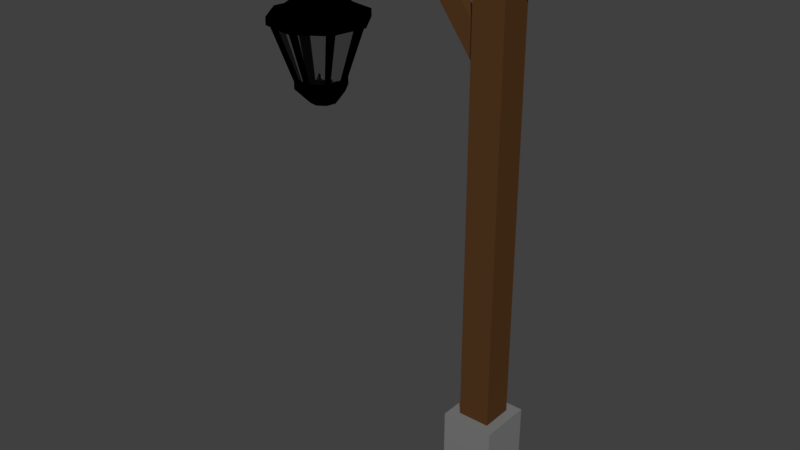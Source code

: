 # Source: Hanging_Street_Lamp.blend  (saved by Blender 2.78.0; exported with 4.5.12 LTS)
import bpy
from mathutils import Matrix  # noqa: F401  (used for matrix-valued properties, if any)

bpy.ops.wm.read_factory_settings(use_empty=True)
scene = bpy.context.scene
scene.name = 'Scene'

# ---- collections
col_collection_1 = bpy.data.collections.new('Collection 1'); scene.collection.children.link(col_collection_1)

# ---- materials (node trees are filled in below, after node groups)
mat_street_lamp_2_wood = bpy.data.materials.new('Street_Lamp_2_Wood')
mat_street_lamp_2_wood.alpha_threshold = 0.0
mat_street_lamp_2_wood.roughness = 0.5
mat_street_lamp_2_rock_base = bpy.data.materials.new('Street_Lamp_2_Rock_Base')
mat_street_lamp_2_rock_base.alpha_threshold = 0.0
mat_street_lamp_2_rock_base.roughness = 0.5
mat_street_lamp_2_metal = bpy.data.materials.new('Street_Lamp_2_Metal')
mat_street_lamp_2_metal.alpha_threshold = 0.0
mat_street_lamp_2_metal.roughness = 0.5
mat_street_lamp_2_glass = bpy.data.materials.new('Street_Lamp_2_Glass')
mat_street_lamp_2_glass.alpha_threshold = 0.0
mat_street_lamp_2_glass.roughness = 0.5
mat_street_lamp_2_rope = bpy.data.materials.new('Street_Lamp_2_rope')
mat_street_lamp_2_rope.alpha_threshold = 0.0
mat_street_lamp_2_rope.roughness = 0.5

# ---- material node trees
mat_street_lamp_2_wood.use_nodes = True; mat_street_lamp_2_wood.node_tree.nodes.clear()
_N = mat_street_lamp_2_wood.node_tree.nodes; _L = mat_street_lamp_2_wood.node_tree.links
n0 = _N.new('ShaderNodeOutputMaterial'); n0.name = 'Material Output'; n0.location = (300, 300)
n1 = _N.new('ShaderNodeBsdfDiffuse'); n1.name = 'Diffuse BSDF'; n1.location = (10, 300)
n1.inputs[0].default_value = (0.08714, 0.03808, 0.01344, 1.0)
_L.new(n1.outputs[0], n0.inputs[0])
n0.is_active_output = True
mat_street_lamp_2_rock_base.use_nodes = True; mat_street_lamp_2_rock_base.node_tree.nodes.clear()
_N = mat_street_lamp_2_rock_base.node_tree.nodes; _L = mat_street_lamp_2_rock_base.node_tree.links
n0 = _N.new('ShaderNodeOutputMaterial'); n0.name = 'Material Output'; n0.location = (300, 300)
n1 = _N.new('ShaderNodeBsdfDiffuse'); n1.name = 'Diffuse BSDF'; n1.location = (10, 300)
n1.inputs[0].default_value = (0.196, 0.196, 0.196, 1.0)
_L.new(n1.outputs[0], n0.inputs[0])
n0.is_active_output = True
mat_street_lamp_2_metal.use_nodes = True; mat_street_lamp_2_metal.node_tree.nodes.clear()
_N = mat_street_lamp_2_metal.node_tree.nodes; _L = mat_street_lamp_2_metal.node_tree.links
n0 = _N.new('ShaderNodeOutputMaterial'); n0.name = 'Material Output'; n0.location = (300, 300)
n1 = _N.new('ShaderNodeBsdfDiffuse'); n1.name = 'Diffuse BSDF'; n1.location = (10, 300)
n1.inputs[0].default_value = (0.0, 0.0, 0.0, 1.0)
_L.new(n1.outputs[0], n0.inputs[0])
n0.is_active_output = True
mat_street_lamp_2_glass.use_nodes = True; mat_street_lamp_2_glass.node_tree.nodes.clear()
_N = mat_street_lamp_2_glass.node_tree.nodes; _L = mat_street_lamp_2_glass.node_tree.links
n0 = _N.new('ShaderNodeOutputMaterial'); n0.name = 'Material Output'; n0.location = (300, 300)
n1 = _N.new('ShaderNodeBsdfGlass'); n1.name = 'Glass BSDF'; n1.location = (10, 300)
n1.distribution = 'BECKMANN'
n1.inputs[0].default_value = (0.8, 0.8, 0.8, 1.0)
n1.inputs[2].default_value = 1.45
_L.new(n1.outputs[0], n0.inputs[0])
n0.is_active_output = True
mat_street_lamp_2_rope.use_nodes = True; mat_street_lamp_2_rope.node_tree.nodes.clear()
_N = mat_street_lamp_2_rope.node_tree.nodes; _L = mat_street_lamp_2_rope.node_tree.links
n0 = _N.new('ShaderNodeOutputMaterial'); n0.name = 'Material Output'; n0.location = (300, 300)
n1 = _N.new('ShaderNodeBsdfDiffuse'); n1.name = 'Diffuse BSDF'; n1.location = (10, 300)
n1.inputs[0].default_value = (0.2592, 0.2598, 0.03642, 1.0)
_L.new(n1.outputs[0], n0.inputs[0])
n0.is_active_output = True

# ---- world
world_world = bpy.data.worlds.new('World'); scene.world = world_world
world_world.use_nodes = True; world_world.node_tree.nodes.clear()
_N = world_world.node_tree.nodes; _L = world_world.node_tree.links
n0 = _N.new('ShaderNodeOutputWorld'); n0.name = 'World Output'; n0.location = (300, 300)
n1 = _N.new('ShaderNodeBackground'); n1.name = 'Background'; n1.location = (10, 300)
n1.inputs[0].default_value = (0.05088, 0.05088, 0.05088, 1.0)
_L.new(n1.outputs[0], n0.inputs[0])
n0.is_active_output = True
world_world.color = (0.05088, 0.05088, 0.05088)
world_world.use_sun_shadow = False
world_world.sun_shadow_jitter_overblur = 0.0
world_world.cycles.sampling_method = 'MANUAL'

# ---- meshes
me_cube = bpy.data.meshes.new('Cube')
me_cube.from_pydata([(-0.4643, 3.037, -0.0304), (-0.4643, 3.037, 0.0304), (-0.3737, 3.104, -0.0304), (-0.3737, 3.104, 0.0304), (-0.04074, 2.466, -0.0304), (-0.04074, 2.466, 0.0304), (0.04986, 2.533, -0.0304), (0.04986, 2.533, 0.0304), (-1.028, 2.23, -0.1093), (-1.036, 2.271, -0.09671), (-0.9657, 2.23, -0.01602), (-0.9805, 2.271, -0.01308), (-0.9876, 2.23, 0.09395), (-1.0, 2.271, 0.08557), (-1.081, 2.23, 0.1562), (-1.084, 2.271, 0.1415), (-1.191, 2.23, 0.1344), (-1.182, 2.271, 0.1218), (-1.253, 2.23, 0.04114), (-1.238, 2.271, 0.0382), (-1.231, 2.23, -0.06883), (-1.219, 2.271, -0.06045), (-1.138, 2.23, -0.1311), (-1.135, 2.271, -0.1163), (-1.028, 2.271, -0.1093), (-1.138, 2.271, -0.1311), (-0.9657, 2.271, -0.01602), (-0.9876, 2.271, 0.09395), (-1.081, 2.271, 0.1562), (-1.191, 2.271, 0.1344), (-1.253, 2.271, 0.04114), (-1.231, 2.271, -0.06883), (-0.9728, 2.589, -0.1919), (-1.157, 2.589, -0.2287), (-0.8682, 2.589, -0.03542), (-0.9049, 2.589, 0.1492), (-1.061, 2.589, 0.2538), (-1.246, 2.589, 0.2171), (-1.351, 2.589, 0.06054), (-1.314, 2.589, -0.1241), (-0.9728, 2.627, -0.1919), (-1.157, 2.627, -0.2287), (-0.8682, 2.627, -0.03542), (-0.9049, 2.627, 0.1492), (-1.061, 2.627, 0.2538), (-1.246, 2.627, 0.2171), (-1.351, 2.627, 0.06054), (-1.314, 2.627, -0.1241), (-1.072, 2.754, -0.04282), (-1.122, 2.754, -0.05276), (-1.044, 2.754, -0.0004329), (-1.054, 2.754, 0.04956), (-1.096, 2.754, 0.07788), (-1.146, 2.754, 0.06794), (-1.175, 2.754, 0.02555), (-1.165, 2.754, -0.02444), (-0.9548, 2.587, -0.2189), (-1.164, 2.587, -0.2605), (-0.8364, 2.587, -0.04175), (-0.878, 2.587, 0.1672), (-1.055, 2.587, 0.2856), (-1.264, 2.587, 0.244), (-1.382, 2.587, 0.06687), (-1.341, 2.587, -0.1421), (-0.9548, 2.63, -0.2189), (-1.164, 2.63, -0.2605), (-0.8364, 2.63, -0.04175), (-0.878, 2.63, 0.1672), (-1.055, 2.63, 0.2856), (-1.264, 2.63, 0.244), (-1.382, 2.63, 0.06687), (-1.341, 2.63, -0.1421), (-1.199, 2.23, 0.1218), (-1.199, 2.271, 0.1218), (-1.19, 2.271, 0.1106), (-1.26, 2.589, 0.196), (-1.26, 2.627, 0.196), (-1.15, 2.754, 0.06222), (-1.28, 2.587, 0.2201), (-1.28, 2.63, 0.2201), (-1.179, 2.23, 0.1367), (-1.179, 2.271, 0.1367), (-1.172, 2.271, 0.1239), (-1.227, 2.589, 0.221), (-1.227, 2.627, 0.221), (-1.141, 2.754, 0.06899), (-1.242, 2.587, 0.2484), (-1.242, 2.63, 0.2484), (-1.096, 2.271, 0.1532), (-1.097, 2.271, 0.1387), (-1.087, 2.589, 0.2487), (-1.087, 2.627, 0.2487), (-1.103, 2.754, 0.07651), (-1.084, 2.587, 0.2799), (-1.084, 2.63, 0.2799), (-1.096, 2.23, 0.1532), (-1.07, 2.23, 0.149), (-1.07, 2.271, 0.149), (-1.074, 2.271, 0.135), (-1.043, 2.589, 0.2417), (-1.043, 2.627, 0.2417), (-1.092, 2.754, 0.0746), (-1.035, 2.587, 0.2719), (-1.035, 2.63, 0.2719), (-0.9986, 2.271, 0.1013), (-1.01, 2.271, 0.09213), (-0.9233, 2.589, 0.1615), (-0.9233, 2.627, 0.1615), (-1.059, 2.754, 0.05289), (-0.8988, 2.587, 0.1811), (-0.8988, 2.63, 0.1811), (-0.9986, 2.23, 0.1013), (-0.9844, 2.23, 0.078), (-0.9844, 2.271, 0.078), (-0.9973, 2.271, 0.07126), (-0.8996, 2.589, 0.1224), (-0.8996, 2.627, 0.1224), (-1.053, 2.754, 0.04231), (-0.8719, 2.587, 0.1369), (-0.8719, 2.63, 0.1369), (-0.9687, 2.271, -0.001192), (-0.9832, 2.271, 0.0002243), (-0.8731, 2.589, -0.01053), (-0.8731, 2.627, -0.01053), (-1.045, 2.754, 0.006309), (-0.842, 2.587, -0.01357), (-0.842, 2.63, -0.01357), (-0.9687, 2.23, -0.001192), (-0.9747, 2.23, -0.02948), (-0.9747, 2.271, -0.02948), (-0.9886, 2.271, -0.02515), (-0.8833, 2.589, -0.05803), (-0.8833, 2.627, -0.05803), (-1.048, 2.754, -0.006553), (-0.8535, 2.587, -0.06734), (-0.8535, 2.63, -0.06734), (-1.017, 2.271, -0.09335), (-1.027, 2.271, -0.08244), (-0.9549, 2.589, -0.1652), (-0.9549, 2.627, -0.1652), (-1.068, 2.754, -0.03559), (-0.9346, 2.587, -0.1887), (-0.9346, 2.63, -0.1887), (-1.017, 2.23, -0.09335), (-1.044, 2.23, -0.1125), (-1.044, 2.271, -0.1125), (-1.051, 2.271, -0.09964), (-1.0, 2.589, -0.1974), (-1.0, 2.627, -0.1974), (-1.08, 2.754, -0.0443), (-0.986, 2.587, -0.2251), (-0.986, 2.63, -0.2251), (-1.121, 2.271, -0.1277), (-1.12, 2.271, -0.1133), (-1.129, 2.589, -0.2229), (-1.129, 2.627, -0.2229), (-1.115, 2.754, -0.05121), (-1.131, 2.587, -0.254), (-1.131, 2.63, -0.254), (-1.121, 2.23, -0.1277), (-1.153, 2.23, -0.1209), (-1.153, 2.271, -0.1209), (-1.149, 2.271, -0.1072), (-1.183, 2.589, -0.2115), (-1.183, 2.627, -0.2115), (-1.129, 2.754, -0.04811), (-1.193, 2.587, -0.241), (-1.193, 2.63, -0.241), (-1.218, 2.271, -0.07773), (-1.207, 2.271, -0.06843), (-1.292, 2.589, -0.139), (-1.292, 2.627, -0.139), (-1.159, 2.754, -0.02849), (-1.316, 2.587, -0.159), (-1.316, 2.63, -0.159), (-1.218, 2.23, -0.07773), (-1.234, 2.23, -0.05547), (-1.234, 2.271, -0.05547), (-1.221, 2.271, -0.04847), (-1.318, 2.589, -0.1017), (-1.318, 2.627, -0.1017), (-1.166, 2.754, -0.01837), (-1.346, 2.587, -0.1167), (-1.346, 2.63, -0.1167), (-1.25, 2.271, 0.02366), (-1.235, 2.271, 0.02251), (-1.345, 2.589, 0.03119), (-1.345, 2.627, 0.03119), (-1.173, 2.754, 0.0176), (-1.376, 2.587, 0.03364), (-1.376, 2.63, 0.03364), (-1.25, 2.23, 0.02366), (-1.245, 2.23, 0.05388), (-1.245, 2.271, 0.05388), (-1.231, 2.271, 0.04962), (-1.336, 2.589, 0.08193), (-1.336, 2.627, 0.08193), (-1.171, 2.754, 0.03134), (-1.366, 2.587, 0.09108), (-1.366, 2.63, 0.09108), (-1.12, 2.258, -0.123), (-1.137, 2.258, -0.1263), (-1.02, 2.258, -0.08978), (-1.031, 2.258, -0.1052), (-0.9734, 2.258, -0.0007223), (-0.9706, 2.258, -0.01505), (-1.002, 2.258, 0.09829), (-0.9917, 2.258, 0.09123), (-1.096, 2.258, 0.1485), (-1.082, 2.258, 0.1514), (-1.196, 2.258, 0.1181), (-1.188, 2.258, 0.1303), (-1.245, 2.258, 0.02329), (-1.248, 2.258, 0.04019), (-1.214, 2.258, -0.07469), (-1.227, 2.258, -0.06609), (-1.13, 2.602, -0.2412), (-1.161, 2.602, -0.2473), (-0.943, 2.602, -0.179), (-0.9622, 2.602, -0.2078), (-0.8549, 2.602, -0.01231), (-0.8495, 2.602, -0.03913), (-0.9089, 2.602, 0.173), (-0.8891, 2.602, 0.1598), (-1.085, 2.602, 0.267), (-1.058, 2.602, 0.2725), (-1.272, 2.602, 0.2101), (-1.257, 2.602, 0.2329), (-1.363, 2.602, 0.03264), (-1.369, 2.602, 0.06426), (-1.306, 2.602, -0.1507), (-1.33, 2.602, -0.1346), (-1.177, 2.258, 0.1325), (-1.236, 2.602, 0.2371), (-1.071, 2.258, 0.1445), (-1.038, 2.602, 0.2594), (-0.9886, 2.258, 0.0758), (-0.8834, 2.602, 0.1309), (-0.9793, 2.258, -0.02806), (-0.8658, 2.602, -0.06348), (-1.047, 2.258, -0.1083), (-0.992, 2.602, -0.2137), (-1.152, 2.258, -0.1164), (-1.189, 2.602, -0.2288), (-1.23, 2.258, -0.05318), (-1.335, 2.602, -0.1105), (-1.24, 2.258, 0.0525), (-1.354, 2.602, 0.0873), (-1.111, 2.754, -0.008096), (-1.114, 2.754, -0.008598), (-1.096, 2.754, -0.003041), (-1.097, 2.754, -0.00538), (-1.089, 2.754, 0.01051), (-1.088, 2.754, 0.008333), (-1.093, 2.754, 0.02559), (-1.092, 2.754, 0.02451), (-1.107, 2.754, 0.03323), (-1.105, 2.754, 0.03367), (-1.123, 2.754, 0.02861), (-1.121, 2.754, 0.03046), (-1.13, 2.754, 0.01417), (-1.131, 2.754, 0.01674), (-1.125, 2.754, -0.0007438), (-1.127, 2.754, 0.0005652), (-1.129, 2.754, 0.01862), (-1.12, 2.754, 0.0308), (-1.104, 2.754, 0.03261), (-1.091, 2.754, 0.02216), (-1.09, 2.754, 0.006353), (-1.1, 2.754, -0.005862), (-1.116, 2.754, -0.007093), (-1.128, 2.754, 0.00253), (-1.111, 2.799, -0.008096), (-1.114, 2.799, -0.008598), (-1.096, 2.799, -0.003041), (-1.097, 2.799, -0.00538), (-1.089, 2.799, 0.01051), (-1.088, 2.799, 0.008333), (-1.093, 2.799, 0.02559), (-1.092, 2.799, 0.02451), (-1.107, 2.799, 0.03323), (-1.105, 2.799, 0.03367), (-1.123, 2.799, 0.02861), (-1.121, 2.799, 0.03046), (-1.13, 2.799, 0.01417), (-1.131, 2.799, 0.01674), (-1.125, 2.799, -0.0007438), (-1.127, 2.799, 0.0005652), (-1.129, 2.799, 0.01862), (-1.12, 2.799, 0.0308), (-1.104, 2.799, 0.03261), (-1.091, 2.799, 0.02216), (-1.09, 2.799, 0.006353), (-1.1, 2.799, -0.005862), (-1.116, 2.799, -0.007093), (-1.128, 2.799, 0.00253), (-1.11, 2.799, -0.0001251), (-1.112, 2.799, -0.0004329), (-1.101, 2.799, 0.002976), (-1.102, 2.799, 0.001541), (-1.097, 2.799, 0.01129), (-1.096, 2.799, 0.009954), (-1.099, 2.799, 0.02054), (-1.098, 2.799, 0.01988), (-1.108, 2.799, 0.02523), (-1.107, 2.799, 0.0255), (-1.118, 2.799, 0.02239), (-1.117, 2.799, 0.02353), (-1.122, 2.799, 0.01353), (-1.122, 2.799, 0.01511), (-1.119, 2.799, 0.004386), (-1.12, 2.799, 0.005189), (-1.122, 2.799, 0.01626), (-1.116, 2.799, 0.02373), (-1.106, 2.799, 0.02485), (-1.098, 2.799, 0.01844), (-1.097, 2.799, 0.008739), (-1.104, 2.799, 0.001246), (-1.113, 2.799, 0.00049), (-1.121, 2.799, 0.006394), (-1.092, 2.23, -0.0219), (-1.087, 2.23, -0.021), (-1.072, 2.23, 0.0009402), (-1.07, 2.23, 0.004644), (-1.075, 2.23, 0.03051), (-1.076, 2.23, 0.0349), (-1.099, 2.23, 0.05005), (-1.102, 2.23, 0.05203), (-1.129, 2.23, 0.04665), (-1.132, 2.23, 0.04602), (-1.147, 2.23, 0.02387), (-1.149, 2.23, 0.02037), (-1.144, 2.23, -0.006209), (-1.143, 2.23, -0.009884), (-1.122, 2.23, -0.02421), (-1.117, 2.23, -0.02702), (-1.134, 2.23, 0.04256), (-1.106, 2.23, 0.0512), (-1.079, 2.23, 0.03691), (-1.071, 2.23, 0.008723), (-1.084, 2.23, -0.01663), (-1.113, 2.23, -0.02608), (-1.139, 2.23, -0.01233), (-1.148, 2.23, 0.01556), (-1.097, 2.299, -0.01151), (-1.094, 2.299, -0.01088), (-1.084, 2.299, 0.00443), (-1.082, 2.299, 0.007014), (-1.086, 2.299, 0.02506), (-1.086, 2.299, 0.02812), (-1.102, 2.299, 0.0387), (-1.104, 2.299, 0.04008), (-1.123, 2.299, 0.03633), (-1.125, 2.299, 0.03588), (-1.135, 2.299, 0.02043), (-1.137, 2.299, 0.01799), (-1.133, 2.299, -0.0005584), (-1.133, 2.299, -0.003123), (-1.118, 2.299, -0.01312), (-1.115, 2.299, -0.01508), (-1.127, 2.299, 0.03347), (-1.107, 2.299, 0.0395), (-1.088, 2.299, 0.02953), (-1.082, 2.299, 0.009861), (-1.092, 2.299, -0.007829), (-1.112, 2.299, -0.01443), (-1.13, 2.299, -0.004831), (-1.136, 2.299, 0.01463), (-1.102, 2.299, -0.001977), (-1.1, 2.299, -0.001599), (-1.094, 2.299, 0.00763), (-1.093, 2.299, 0.009188), (-1.095, 2.299, 0.02007), (-1.095, 2.299, 0.02191), (-1.105, 2.299, 0.02828), (-1.106, 2.299, 0.02912), (-1.118, 2.299, 0.02686), (-1.119, 2.299, 0.02659), (-1.125, 2.299, 0.01727), (-1.126, 2.299, 0.0158), (-1.124, 2.299, 0.004623), (-1.124, 2.299, 0.003077), (-1.115, 2.299, -0.002946), (-1.113, 2.299, -0.004129), (-1.12, 2.299, 0.02513), (-1.108, 2.299, 0.02877), (-1.097, 2.299, 0.02276), (-1.093, 2.299, 0.0109), (-1.099, 2.299, 0.0002413), (-1.111, 2.299, -0.003735), (-1.122, 2.299, 0.002048), (-1.126, 2.299, 0.01378), (-1.107, 2.338, 0.008387), (-1.107, 2.338, 0.008495), (-1.105, 2.338, 0.01111), (-1.105, 2.338, 0.01155), (-1.105, 2.338, 0.01463), (-1.106, 2.338, 0.01516), (-1.108, 2.338, 0.01696), (-1.109, 2.338, 0.0172), (-1.112, 2.338, 0.01656), (-1.112, 2.338, 0.01648), (-1.114, 2.338, 0.01384), (-1.114, 2.338, 0.01343), (-1.114, 2.338, 0.01026), (-1.114, 2.338, 0.00982), (-1.111, 2.338, 0.008113), (-1.11, 2.338, 0.007777), (-1.112, 2.338, 0.01607), (-1.109, 2.338, 0.0171), (-1.106, 2.338, 0.0154), (-1.105, 2.338, 0.01204), (-1.107, 2.338, 0.009016), (-1.11, 2.338, 0.007889), (-1.113, 2.338, 0.009528), (-1.114, 2.338, 0.01285), (-1.064, 2.15, -0.05026), (-1.056, 2.15, -0.04862), (-1.029, 2.15, -0.00858), (-1.024, 2.15, -0.001822), (-1.034, 2.15, 0.04537), (-1.035, 2.15, 0.05338), (-1.077, 2.15, 0.08102), (-1.082, 2.15, 0.08464), (-1.132, 2.15, 0.07482), (-1.137, 2.15, 0.07366), (-1.164, 2.15, 0.03326), (-1.169, 2.15, 0.02687), (-1.159, 2.15, -0.02162), (-1.158, 2.15, -0.02833), (-1.119, 2.15, -0.05446), (-1.111, 2.15, -0.0596), (-1.142, 2.15, 0.06735), (-1.09, 2.15, 0.08312), (-1.041, 2.15, 0.05705), (-1.026, 2.15, 0.005621), (-1.05, 2.15, -0.04063), (-1.102, 2.15, -0.05788), (-1.151, 2.15, -0.0328), (-1.167, 2.15, 0.01809), (-1.088, 2.15, -0.004774), (-1.085, 2.15, -0.004323), (-1.078, 2.15, 0.006691), (-1.077, 2.15, 0.00855), (-1.079, 2.15, 0.02153), (-1.08, 2.15, 0.02373), (-1.091, 2.15, 0.03134), (-1.093, 2.15, 0.03234), (-1.106, 2.15, 0.02963), (-1.108, 2.15, 0.02931), (-1.115, 2.15, 0.0182), (-1.116, 2.15, 0.01644), (-1.114, 2.15, 0.003103), (-1.113, 2.15, 0.001258), (-1.103, 2.15, -0.005931), (-1.101, 2.15, -0.007343), (-1.109, 2.15, 0.02758), (-1.095, 2.15, 0.03192), (-1.081, 2.15, 0.02474), (-1.077, 2.15, 0.0106), (-1.084, 2.15, -0.002127), (-1.098, 2.15, -0.006872), (-1.112, 2.15, 2.945e-05), (-1.116, 2.15, 0.01403), (-1.166, 3.029, -0.05641), (-1.166, 3.029, 0.05641), (-1.166, 3.142, -0.05641), (-1.166, 3.142, 0.05641), (0.2414, 3.029, -0.05641), (0.2414, 3.029, 0.05641), (0.2414, 3.142, -0.05641), (0.2414, 3.142, 0.05641), (-0.2197, -9.605e-09, -0.2197), (-0.2197, 9.605e-09, 0.2197), (-0.08891, 0.6427, -0.08891), (-0.08891, 0.6427, 0.08891), (0.2197, -9.605e-09, -0.2197), (0.2197, 9.605e-09, 0.2197), (0.08891, 0.6427, -0.08891), (0.08891, 0.6427, 0.08891), (-0.1465, 0.482, -0.1465), (-0.1457, 0.3214, -0.1457), (-0.1646, 0.1607, -0.1646), (-0.1646, 0.1607, 0.1646), (-0.1457, 0.3214, 0.1457), (-0.1465, 0.482, 0.1465), (0.1646, 0.1607, -0.1646), (0.1457, 0.3214, -0.1457), (0.1465, 0.482, -0.1465), (0.1465, 0.482, 0.1465), (0.1457, 0.3214, 0.1457), (0.1646, 0.1607, 0.1646), (-0.1465, 0.6427, 0.1465), (-0.1465, 0.6427, -0.1465), (0.1465, 0.6427, -0.1465), (0.1465, 0.6427, 0.1465), (-0.08891, 3.17, 0.08891), (-0.08891, 3.17, -0.08891), (0.08891, 3.17, -0.08891), (0.08891, 3.17, 0.08891), (-1.11, 3.04, -0.0001251), (-1.112, 3.04, -0.0004329), (-1.101, 3.04, 0.002976), (-1.102, 3.04, 0.001541), (-1.097, 3.04, 0.01129), (-1.096, 3.04, 0.009954), (-1.099, 3.04, 0.02054), (-1.098, 3.04, 0.01988), (-1.108, 3.04, 0.02523), (-1.107, 3.04, 0.0255), (-1.118, 3.04, 0.02239), (-1.117, 3.04, 0.02353), (-1.122, 3.04, 0.01353), (-1.122, 3.04, 0.01511), (-1.119, 3.04, 0.004386), (-1.12, 3.04, 0.005189), (-1.122, 3.04, 0.01626), (-1.116, 3.04, 0.02373), (-1.106, 3.04, 0.02485), (-1.098, 3.04, 0.01844), (-1.097, 3.04, 0.008739), (-1.104, 3.04, 0.001246), (-1.113, 3.04, 0.00049), (-1.121, 3.04, 0.006394)], [], [(0, 1, 3, 2), (2, 3, 7, 6), (6, 7, 5, 4), (4, 5, 1, 0), (2, 6, 4, 0), (7, 3, 1, 5), (113, 27, 12, 112), (97, 28, 14, 96), (81, 29, 16, 80), (193, 30, 18, 192), (177, 31, 20, 176), (161, 25, 22, 160), (145, 24, 8, 144), (179, 39, 231, 245), (129, 26, 10, 128), (146, 9, 24, 145), (130, 11, 26, 129), (114, 13, 27, 113), (98, 15, 28, 97), (82, 17, 29, 81), (194, 19, 30, 193), (178, 21, 31, 177), (162, 23, 25, 161), (132, 42, 66, 135), (122, 121, 204, 220), (13, 114, 236, 207), (186, 185, 212, 228), (21, 178, 244, 215), (130, 131, 239, 238), (99, 36, 225, 235), (114, 115, 237, 236), (107, 43, 51, 108), (122, 34, 58, 125), (148, 40, 64, 151), (138, 32, 56, 141), (164, 41, 65, 167), (154, 33, 57, 157), (180, 47, 71, 183), (170, 39, 63, 173), (172, 55, 263, 262), (139, 40, 48, 140), (187, 46, 54, 188), (91, 44, 52, 92), (123, 42, 50, 124), (155, 41, 49, 156), (171, 47, 55, 172), (76, 45, 53, 77), (189, 62, 70, 190), (93, 60, 68, 94), (125, 58, 66, 126), (157, 57, 65, 158), (173, 63, 71, 174), (78, 61, 69, 79), (109, 59, 67, 110), (141, 56, 64, 142), (106, 35, 59, 109), (116, 43, 67, 119), (90, 36, 60, 93), (100, 44, 68, 103), (75, 37, 61, 78), (84, 45, 69, 87), (186, 38, 62, 189), (196, 46, 70, 199), (45, 76, 79, 69), (195, 75, 78, 198), (198, 78, 79, 199), (196, 76, 77, 197), (194, 74, 75, 195), (17, 74, 73, 29), (29, 73, 72, 16), (91, 84, 87, 94), (37, 83, 86, 61), (61, 86, 87, 69), (45, 84, 85, 53), (39, 170, 230, 231), (89, 82, 81, 88), (88, 81, 80, 95), (28, 88, 95, 14), (15, 89, 88, 28), (44, 91, 94, 68), (83, 90, 93, 86), (86, 93, 94, 87), (84, 91, 92, 85), (82, 89, 90, 83), (107, 100, 103, 110), (36, 99, 102, 60), (60, 102, 103, 68), (44, 100, 101, 52), (163, 33, 217, 243), (105, 98, 97, 104), (104, 97, 96, 111), (27, 104, 111, 12), (13, 105, 104, 27), (43, 107, 110, 67), (99, 106, 109, 102), (102, 109, 110, 103), (100, 107, 108, 101), (98, 105, 106, 99), (123, 116, 119, 126), (59, 118, 119, 67), (43, 116, 117, 51), (35, 115, 118, 59), (121, 114, 113, 120), (106, 105, 206, 222), (120, 113, 112, 127), (26, 120, 127, 10), (11, 121, 120, 26), (42, 123, 126, 66), (118, 125, 126, 119), (116, 123, 124, 117), (115, 122, 125, 118), (114, 121, 122, 115), (58, 134, 135, 66), (42, 132, 133, 50), (34, 131, 134, 58), (15, 98, 234, 209), (139, 132, 135, 142), (137, 130, 129, 136), (136, 129, 128, 143), (24, 136, 143, 8), (9, 137, 136, 24), (40, 139, 142, 64), (134, 141, 142, 135), (132, 139, 140, 133), (131, 138, 141, 134), (130, 137, 138, 131), (56, 150, 151, 64), (40, 148, 149, 48), (32, 147, 150, 56), (155, 148, 151, 158), (38, 186, 228, 229), (153, 146, 145, 152), (152, 145, 144, 159), (25, 152, 159, 22), (23, 153, 152, 25), (41, 155, 158, 65), (150, 157, 158, 151), (148, 155, 156, 149), (147, 154, 157, 150), (146, 153, 154, 147), (57, 166, 167, 65), (41, 164, 165, 49), (33, 163, 166, 57), (171, 164, 167, 174), (170, 169, 214, 230), (169, 162, 161, 168), (168, 161, 160, 175), (31, 168, 175, 20), (21, 169, 168, 31), (47, 171, 174, 71), (166, 173, 174, 167), (164, 171, 172, 165), (163, 170, 173, 166), (162, 169, 170, 163), (39, 179, 182, 63), (63, 182, 183, 71), (47, 180, 181, 55), (187, 180, 183, 190), (23, 162, 242, 201), (185, 178, 177, 184), (184, 177, 176, 191), (30, 184, 191, 18), (19, 185, 184, 30), (46, 187, 190, 70), (179, 186, 189, 182), (182, 189, 190, 183), (180, 187, 188, 181), (178, 185, 186, 179), (178, 179, 245, 244), (46, 196, 197, 54), (62, 198, 199, 70), (38, 195, 198, 62), (76, 196, 199, 79), (74, 194, 193, 73), (73, 193, 192, 72), (204, 205, 221, 220), (200, 201, 217, 216), (214, 215, 231, 230), (210, 211, 227, 226), (206, 207, 223, 222), (202, 203, 219, 218), (212, 213, 229, 228), (208, 209, 225, 224), (211, 232, 233, 227), (209, 234, 235, 225), (207, 236, 237, 223), (205, 238, 239, 221), (203, 240, 241, 219), (201, 242, 243, 217), (215, 244, 245, 231), (213, 246, 247, 229), (115, 35, 223, 237), (153, 23, 201, 200), (75, 74, 210, 226), (137, 9, 203, 202), (19, 194, 246, 213), (146, 147, 241, 240), (11, 130, 238, 205), (121, 11, 205, 204), (138, 137, 202, 218), (195, 38, 229, 247), (82, 83, 233, 232), (33, 154, 216, 217), (131, 34, 221, 239), (105, 13, 207, 206), (32, 138, 218, 219), (89, 15, 209, 208), (34, 122, 220, 221), (162, 163, 243, 242), (74, 17, 211, 210), (9, 146, 240, 203), (154, 153, 200, 216), (98, 99, 235, 234), (35, 106, 222, 223), (17, 82, 232, 211), (90, 89, 208, 224), (185, 19, 213, 212), (147, 32, 219, 241), (36, 90, 224, 225), (83, 37, 227, 233), (169, 21, 215, 214), (194, 195, 247, 246), (37, 75, 226, 227), (262, 263, 287, 286), (156, 49, 249, 248), (85, 92, 256, 265), (140, 48, 251, 250), (101, 108, 254, 266), (197, 77, 258, 264), (117, 124, 252, 267), (53, 85, 265, 259), (133, 140, 250, 268), (52, 101, 266, 257), (124, 50, 253, 252), (149, 156, 248, 269), (51, 117, 267, 255), (165, 172, 262, 270), (50, 133, 268, 253), (181, 188, 260, 271), (48, 149, 269, 251), (108, 51, 255, 254), (49, 165, 270, 249), (55, 181, 271, 263), (92, 52, 257, 256), (54, 197, 264, 261), (77, 53, 259, 258), (188, 54, 261, 260), (281, 290, 314, 305), (271, 260, 284, 295), (248, 249, 273, 272), (253, 268, 292, 277), (264, 258, 282, 288), (261, 264, 288, 285), (250, 251, 275, 274), (268, 250, 274, 292), (259, 265, 289, 283), (252, 253, 277, 276), (251, 269, 293, 275), (265, 256, 280, 289), (254, 255, 279, 278), (269, 248, 272, 293), (257, 266, 290, 281), (256, 257, 281, 280), (249, 270, 294, 273), (266, 254, 278, 290), (258, 259, 283, 282), (270, 262, 286, 294), (255, 267, 291, 279), (260, 261, 285, 284), (263, 271, 295, 287), (267, 252, 276, 291), (280, 281, 305, 304), (273, 294, 318, 297), (290, 278, 302, 314), (282, 283, 307, 306), (294, 286, 310, 318), (279, 291, 315, 303), (284, 285, 309, 308), (287, 295, 319, 311), (291, 276, 300, 315), (286, 287, 311, 310), (295, 284, 308, 319), (272, 273, 297, 296), (277, 292, 316, 301), (288, 282, 306, 312), (285, 288, 312, 309), (274, 275, 299, 298), (292, 274, 298, 316), (283, 289, 313, 307), (276, 277, 301, 300), (275, 293, 317, 299), (289, 280, 304, 313), (278, 279, 303, 302), (293, 272, 296, 317), (320, 344, 345, 321), (111, 96, 422, 434), (12, 111, 434, 421), (95, 80, 424, 433), (14, 95, 433, 423), (16, 72, 432, 425), (96, 14, 423, 422), (192, 18, 427, 426), (144, 8, 417, 416), (160, 22, 431, 430), (112, 12, 421, 420), (80, 16, 425, 424), (72, 192, 426, 432), (191, 176, 428, 439), (18, 191, 439, 427), (175, 160, 430, 438), (20, 175, 438, 429), (159, 144, 416, 437), (176, 20, 429, 428), (22, 159, 437, 431), (128, 10, 419, 418), (143, 128, 418, 436), (8, 143, 436, 417), (127, 112, 420, 435), (348, 372, 373, 349), (340, 364, 346, 322), (329, 353, 360, 336), (336, 360, 354, 330), (322, 346, 347, 323), (321, 345, 364, 340), (337, 361, 352, 328), (324, 348, 349, 325), (341, 365, 344, 320), (327, 351, 361, 337), (326, 350, 351, 327), (335, 359, 365, 341), (338, 362, 350, 326), (328, 352, 353, 329), (342, 366, 358, 334), (325, 349, 362, 338), (330, 354, 355, 331), (333, 357, 366, 342), (339, 363, 348, 324), (332, 356, 357, 333), (343, 367, 356, 332), (323, 347, 363, 339), (334, 358, 359, 335), (331, 355, 367, 343), (380, 404, 405, 381), (365, 389, 368, 344), (351, 375, 385, 361), (350, 374, 375, 351), (359, 383, 389, 365), (362, 386, 374, 350), (352, 376, 377, 353), (366, 390, 382, 358), (349, 373, 386, 362), (354, 378, 379, 355), (357, 381, 390, 366), (363, 387, 372, 348), (356, 380, 381, 357), (367, 391, 380, 356), (347, 371, 387, 363), (358, 382, 383, 359), (355, 379, 391, 367), (344, 368, 369, 345), (364, 388, 370, 346), (353, 377, 384, 360), (360, 384, 378, 354), (346, 370, 371, 347), (345, 369, 388, 364), (361, 385, 376, 352), (407, 406, 414, 405, 404, 415, 403, 402, 408, 401, 400, 409, 399, 398, 410, 397, 396, 411, 395, 394, 412, 393, 392, 413), (391, 415, 404, 380), (371, 395, 411, 387), (382, 406, 407, 383), (379, 403, 415, 391), (368, 392, 393, 369), (388, 412, 394, 370), (377, 401, 408, 384), (384, 408, 402, 378), (370, 394, 395, 371), (369, 393, 412, 388), (385, 409, 400, 376), (372, 396, 397, 373), (389, 413, 392, 368), (375, 399, 409, 385), (374, 398, 399, 375), (383, 407, 413, 389), (386, 410, 398, 374), (376, 400, 401, 377), (390, 414, 406, 382), (373, 397, 410, 386), (378, 402, 403, 379), (381, 405, 414, 390), (387, 411, 396, 372), (10, 127, 435, 419), (439, 428, 452, 463), (432, 426, 450, 456), (424, 425, 449, 448), (420, 421, 445, 444), (430, 431, 455, 454), (416, 417, 441, 440), (426, 427, 451, 450), (422, 423, 447, 446), (425, 432, 456, 449), (423, 433, 457, 447), (433, 424, 448, 457), (421, 434, 458, 445), (434, 422, 446, 458), (419, 435, 459, 443), (435, 420, 444, 459), (417, 436, 460, 441), (436, 418, 442, 460), (418, 419, 443, 442), (431, 437, 461, 455), (428, 429, 453, 452), (437, 416, 440, 461), (429, 438, 462, 453), (438, 430, 454, 462), (427, 439, 463, 451), (440, 441, 460, 442, 443, 459, 444, 445, 458, 446, 447, 457, 448, 449, 456, 450, 451, 463, 452, 453, 462, 454, 455, 461), (464, 465, 467, 466), (466, 467, 471, 470), (470, 471, 469, 468), (468, 469, 465, 464), (466, 470, 468, 464), (471, 467, 465, 469), (480, 485, 492, 493), (478, 474, 497, 498), (486, 491, 477, 476), (476, 477, 473, 472), (482, 486, 476, 472), (491, 483, 473, 477), (495, 492, 485, 489), (489, 485, 484, 490), (490, 484, 483, 491), (493, 494, 488, 480), (480, 488, 487, 481), (481, 487, 486, 482), (494, 495, 489, 488), (488, 489, 490, 487), (487, 490, 491, 486), (472, 473, 483, 482), (482, 483, 484, 481), (481, 484, 485, 480), (475, 474, 493, 492), (474, 478, 494, 493), (479, 475, 492, 495), (478, 479, 495, 494), (497, 496, 499, 498), (475, 479, 499, 496), (474, 475, 496, 497), (479, 478, 498, 499), (309, 312, 516, 513), (298, 299, 503, 502), (316, 298, 502, 520), (307, 313, 517, 511), (300, 301, 505, 504), (299, 317, 521, 503), (313, 304, 508, 517), (302, 303, 507, 506), (317, 296, 500, 521), (305, 314, 518, 509), (304, 305, 509, 508), (297, 318, 522, 501), (314, 302, 506, 518), (306, 307, 511, 510), (318, 310, 514, 522), (303, 315, 519, 507), (308, 309, 513, 512), (311, 319, 523, 515), (315, 300, 504, 519), (310, 311, 515, 514), (319, 308, 512, 523), (296, 297, 501, 500), (301, 316, 520, 505), (312, 306, 510, 516)])
me_cube.polygons.foreach_set('material_index', [0, 0, 0, 0, 0, 0, 2, 2, 2, 2, 2, 2, 2, 2, 2, 2, 2, 2, 2, 2, 2, 2, 2, 2, 2, 2, 2, 2, 2, 2, 2, 2, 2, 2, 2, 2, 2, 2, 2, 2, 2, 2, 2, 2, 2, 2, 2, 2, 2, 2, 2, 2, 2, 2, 2, 2, 2, 2, 2, 2, 2, 2, 2, 2, 2, 2, 2, 3, 2, 2, 2, 2, 2, 2, 2, 2, 2, 2, 2, 2, 2, 2, 2, 3, 2, 2, 2, 2, 2, 2, 2, 2, 2, 2, 2, 2, 2, 3, 2, 2, 2, 2, 2, 2, 2, 2, 2, 2, 2, 2, 2, 3, 2, 2, 2, 2, 2, 2, 2, 2, 2, 2, 2, 2, 2, 3, 2, 2, 2, 2, 2, 2, 2, 2, 2, 2, 2, 2, 2, 3, 2, 2, 2, 2, 2, 2, 2, 2, 2, 2, 2, 2, 2, 3, 2, 2, 2, 2, 2, 2, 2, 2, 2, 2, 2, 2, 2, 3, 2, 2, 2, 2, 2, 2, 2, 2, 2, 2, 2, 2, 2, 2, 2, 2, 2, 2, 2, 2, 2, 2, 2, 2, 2, 2, 2, 2, 2, 2, 2, 2, 2, 2, 2, 2, 2, 2, 2, 2, 2, 2, 2, 2, 2, 2, 2, 2, 2, 2, 2, 2, 2, 2, 2, 2, 2, 2, 2, 2, 2, 2, 2, 2, 2, 2, 2, 2, 2, 2, 2, 2, 2, 2, 2, 2, 2, 2, 2, 2, 2, 2, 2, 2, 2, 2, 2, 2, 2, 2, 2, 2, 2, 2, 2, 2, 2, 2, 2, 2, 2, 2, 2, 2, 2, 2, 2, 2, 2, 2, 2, 2, 2, 2, 2, 2, 2, 2, 2, 2, 2, 2, 2, 2, 2, 2, 2, 2, 2, 2, 2, 2, 2, 2, 2, 2, 2, 2, 2, 2, 2, 2, 2, 2, 2, 2, 2, 2, 2, 2, 2, 2, 2, 2, 2, 2, 2, 2, 2, 2, 2, 2, 2, 2, 2, 2, 2, 2, 2, 2, 2, 2, 2, 2, 4, 2, 2, 2, 2, 2, 2, 2, 2, 2, 2, 2, 2, 2, 2, 2, 2, 2, 2, 2, 2, 2, 2, 2, 4, 4, 4, 4, 4, 4, 4, 4, 4, 4, 4, 4, 4, 4, 4, 4, 4, 4, 4, 4, 4, 4, 4, 4, 2, 2, 2, 2, 2, 2, 2, 2, 2, 2, 2, 2, 2, 2, 2, 2, 2, 2, 2, 2, 2, 2, 2, 2, 2, 2, 0, 0, 0, 0, 0, 0, 1, 0, 1, 1, 1, 1, 1, 1, 1, 1, 1, 1, 1, 1, 1, 1, 1, 1, 1, 1, 1, 1, 0, 0, 0, 0, 4, 4, 4, 4, 4, 4, 4, 4, 4, 4, 4, 4, 4, 4, 4, 4, 4, 4, 4, 4, 4, 4, 4, 4])
_uv = me_cube.uv_layers.new(name='UVMap')
_uv.uv.foreach_set('vector', [0.8168, 0.8118, 0.8415, 0.8118, 0.8415, 0.8477, 0.8168, 0.8477, 0.8883, 0.009311, 0.9126, 0.006669, 0.9126, 0.2384, 0.8883, 0.241, 0.7821, 0.1128, 0.7574, 0.1128, 0.7574, 0.07697, 0.7821, 0.07697, 0.9369, 0.2318, 0.9126, 0.2292, 0.9126, 0.006669, 0.9369, 0.009259, 0.7943, 0.51, 0.7943, 0.7905, 0.7489, 0.7909, 0.7489, 0.5104, 0.7489, 0.5105, 0.7489, 0.79, 0.7033, 0.7894, 0.7033, 0.51, 0.8062, 0.07038, 0.8063, 0.07682, 0.79, 0.07697, 0.7899, 0.07054, 0.7589, 0.4578, 0.7588, 0.4616, 0.7425, 0.4617, 0.7425, 0.4579, 0.7592, 0.5012, 0.7593, 0.5059, 0.743, 0.506, 0.7429, 0.5014, 0.8681, 0.02858, 0.868, 0.0331, 0.8517, 0.03325, 0.8517, 0.02873, 0.8684, 0.07201, 0.8685, 0.07739, 0.8522, 0.07754, 0.8521, 0.07216, 0.8076, 0.4562, 0.8075, 0.4616, 0.7912, 0.4617, 0.7913, 0.4563, 0.8079, 0.4993, 0.808, 0.5059, 0.7917, 0.506, 0.7916, 0.4994, 0.7949, 0.2239, 0.7911, 0.2322, 0.7834, 0.2319, 0.7875, 0.223, 0.8059, 0.02779, 0.8058, 0.03248, 0.7895, 0.03264, 0.7896, 0.02795, 0.7077, 0.2175, 0.7138, 0.2175, 0.7162, 0.223, 0.7094, 0.223, 0.7385, 0.1934, 0.7427, 0.1894, 0.7484, 0.1917, 0.7437, 0.1962, 0.7427, 0.1554, 0.7427, 0.1496, 0.7484, 0.1473, 0.7484, 0.1537, 0.7172, 0.1247, 0.7138, 0.1214, 0.7162, 0.1159, 0.7199, 0.1196, 0.6773, 0.1214, 0.673, 0.1214, 0.6706, 0.1159, 0.6755, 0.1159, 0.6481, 0.1457, 0.6441, 0.1496, 0.6384, 0.1473, 0.6428, 0.143, 0.6441, 0.1845, 0.6441, 0.1894, 0.6384, 0.1917, 0.6384, 0.1863, 0.6682, 0.2129, 0.673, 0.2175, 0.6706, 0.223, 0.6654, 0.2179, 0.4172, 0.7016, 0.4282, 0.7016, 0.4332, 0.7135, 0.4208, 0.7135, 0.788, 0.7978, 0.788, 0.9312, 0.7827, 0.9346, 0.7827, 0.7909, 0.653, 0.5052, 0.653, 0.4994, 0.6579, 0.5007, 0.6579, 0.5069, 0.7943, 0.7978, 0.7943, 0.9311, 0.789, 0.9345, 0.789, 0.7909, 0.6678, 0.5042, 0.6678, 0.4994, 0.6727, 0.5007, 0.6727, 0.5059, 0.9133, 0.9437, 0.9133, 0.812, 0.9182, 0.8055, 0.9182, 0.9473, 0.8063, 0.2239, 0.8027, 0.2318, 0.7949, 0.2315, 0.7989, 0.223, 0.9655, 0.1466, 0.9655, 0.01349, 0.9706, 0.006669, 0.9706, 0.15, 0.4823, 0.6402, 0.4823, 0.649, 0.415, 0.6218, 0.415, 0.6194, 0.5066, 0.6389, 0.5066, 0.649, 0.4944, 0.6539, 0.4944, 0.6425, 0.3437, 0.6937, 0.3518, 0.7016, 0.3467, 0.7135, 0.3376, 0.7046, 0.5514, 0.6926, 0.5607, 0.7016, 0.5556, 0.7135, 0.5452, 0.7033, 0.2977, 0.6367, 0.2977, 0.649, 0.2855, 0.6539, 0.2855, 0.64, 0.6252, 0.7016, 0.6371, 0.7016, 0.6421, 0.7135, 0.6287, 0.7135, 0.3043, 0.5681, 0.2977, 0.5745, 0.2855, 0.5696, 0.293, 0.5623, 0.6834, 0.6565, 0.6912, 0.649, 0.7033, 0.6539, 0.6946, 0.6624, 0.365, 0.6045, 0.365, 0.6016, 0.3819, 0.6084, 0.3819, 0.6094, 0.3648, 0.7016, 0.3518, 0.7016, 0.3796, 0.6361, 0.3832, 0.6361, 0.3432, 0.5302, 0.3518, 0.5218, 0.3796, 0.5874, 0.3773, 0.5896, 0.4748, 0.5672, 0.4823, 0.5745, 0.415, 0.6016, 0.4129, 0.5997, 0.4355, 0.6945, 0.4282, 0.7016, 0.4003, 0.6361, 0.4023, 0.6341, 0.3061, 0.6572, 0.2977, 0.649, 0.365, 0.6218, 0.3673, 0.624, 0.2977, 0.5851, 0.2977, 0.5745, 0.365, 0.6016, 0.365, 0.6045, 0.4179, 0.5218, 0.4282, 0.5218, 0.4003, 0.5874, 0.3975, 0.5874, 0.498, 0.7899, 0.4978, 0.7765, 0.5152, 0.7764, 0.5153, 0.7898, 0.937, 0.08063, 0.9369, 0.06898, 0.9542, 0.06883, 0.9543, 0.08047, 0.7035, 0.8632, 0.7033, 0.8519, 0.7207, 0.8517, 0.7208, 0.8631, 0.7944, 0.8618, 0.7943, 0.8487, 0.8116, 0.8485, 0.8117, 0.8616, 0.795, 0.7954, 0.7951, 0.7865, 0.8125, 0.7864, 0.8124, 0.7952, 0.4986, 0.7221, 0.4988, 0.7136, 0.5161, 0.7135, 0.516, 0.722, 0.9376, 0.01412, 0.9378, 0.006826, 0.9551, 0.006669, 0.955, 0.01397, 0.7041, 0.8007, 0.7043, 0.7901, 0.7216, 0.79, 0.7215, 0.8005, 0.5129, 0.5683, 0.5066, 0.5745, 0.4944, 0.5696, 0.5016, 0.5626, 0.4744, 0.6566, 0.4823, 0.649, 0.4944, 0.6539, 0.4856, 0.6625, 0.5712, 0.5218, 0.5607, 0.5218, 0.5556, 0.51, 0.5676, 0.51, 0.4823, 0.5831, 0.4823, 0.5745, 0.4944, 0.5696, 0.4944, 0.5793, 0.6444, 0.5289, 0.6371, 0.5218, 0.6421, 0.51, 0.6504, 0.518, 0.4339, 0.5274, 0.4282, 0.5218, 0.4332, 0.51, 0.4397, 0.5163, 0.6912, 0.5863, 0.6912, 0.5745, 0.7033, 0.5696, 0.7033, 0.583, 0.3622, 0.5218, 0.3518, 0.5218, 0.3467, 0.51, 0.3585, 0.51, 0.4282, 0.5218, 0.4179, 0.5218, 0.4216, 0.51, 0.4332, 0.51, 0.6838, 0.5673, 0.6444, 0.5289, 0.6504, 0.518, 0.695, 0.5614, 0.498, 0.7679, 0.4986, 0.7221, 0.516, 0.722, 0.5153, 0.7678, 0.3622, 0.5218, 0.4179, 0.5218, 0.3975, 0.5874, 0.3825, 0.5874, 0.3593, 0.7135, 0.3802, 0.7207, 0.3769, 0.8516, 0.3377, 0.8381, 0.673, 0.1214, 0.6691, 0.1252, 0.6663, 0.1202, 0.6706, 0.1159, 0.8685, 0.0, 0.8684, 0.004464, 0.8521, 0.004614, 0.8522, 0.0001502, 0.4748, 0.5672, 0.4339, 0.5274, 0.4397, 0.5163, 0.486, 0.5613, 0.6371, 0.5218, 0.629, 0.5218, 0.633, 0.51, 0.6421, 0.51, 0.9378, 0.1532, 0.9377, 0.1443, 0.955, 0.1441, 0.9551, 0.153, 0.4282, 0.5218, 0.4339, 0.5274, 0.4019, 0.5889, 0.4003, 0.5874, 0.7911, 0.2322, 0.7949, 0.2421, 0.7875, 0.2426, 0.7834, 0.2319, 0.7082, 0.1214, 0.6773, 0.1214, 0.6755, 0.1159, 0.7099, 0.1159, 0.7589, 0.4677, 0.7592, 0.5012, 0.7429, 0.5014, 0.7426, 0.4679, 0.7588, 0.4616, 0.7589, 0.4677, 0.7426, 0.4679, 0.7425, 0.4617, 0.7138, 0.1214, 0.7082, 0.1214, 0.7099, 0.1159, 0.7162, 0.1159, 0.4823, 0.5745, 0.4748, 0.5672, 0.486, 0.5613, 0.4944, 0.5696, 0.629, 0.5218, 0.5712, 0.5218, 0.5676, 0.51, 0.633, 0.51, 0.9377, 0.1443, 0.937, 0.08063, 0.9543, 0.08047, 0.955, 0.1441, 0.4339, 0.5274, 0.4748, 0.5672, 0.4129, 0.5997, 0.4019, 0.5889, 0.6873, 0.8386, 0.6565, 0.8386, 0.6456, 0.7135, 0.7033, 0.7135, 0.4823, 0.6402, 0.4823, 0.5831, 0.4944, 0.5793, 0.4944, 0.644, 0.5607, 0.5218, 0.5544, 0.5279, 0.5485, 0.5169, 0.5556, 0.51, 0.9369, 0.06898, 0.937, 0.06179, 0.9543, 0.06163, 0.9542, 0.06883, 0.4823, 0.5745, 0.4823, 0.5831, 0.415, 0.604, 0.415, 0.6016, 0.759, 0.2238, 0.7543, 0.2352, 0.7466, 0.2353, 0.7516, 0.223, 0.7393, 0.1463, 0.7172, 0.1247, 0.7199, 0.1196, 0.7446, 0.1436, 0.7592, 0.4327, 0.7589, 0.4578, 0.7425, 0.4579, 0.7429, 0.4329, 0.7593, 0.4289, 0.7592, 0.4327, 0.7429, 0.4329, 0.743, 0.429, 0.7427, 0.1496, 0.7393, 0.1463, 0.7446, 0.1436, 0.7484, 0.1473, 0.4823, 0.649, 0.4823, 0.6402, 0.4944, 0.644, 0.4944, 0.6539, 0.5544, 0.5279, 0.5129, 0.5683, 0.5016, 0.5626, 0.5485, 0.5169, 0.937, 0.06179, 0.9376, 0.01412, 0.955, 0.01397, 0.9543, 0.06163, 0.4823, 0.5831, 0.4823, 0.6402, 0.415, 0.6194, 0.415, 0.604, 0.3074, 0.7135, 0.3292, 0.721, 0.3263, 0.8522, 0.2855, 0.8382, 0.4355, 0.6945, 0.4744, 0.6566, 0.4856, 0.6625, 0.4415, 0.7054, 0.7043, 0.9361, 0.7041, 0.9239, 0.7215, 0.9237, 0.7216, 0.936, 0.4823, 0.649, 0.4744, 0.6566, 0.4128, 0.6239, 0.415, 0.6218, 0.5066, 0.5745, 0.5066, 0.5853, 0.4944, 0.5818, 0.4944, 0.5696, 0.7427, 0.184, 0.7427, 0.1554, 0.7484, 0.1537, 0.7484, 0.1857, 0.3263, 0.8522, 0.3292, 0.721, 0.3341, 0.7173, 0.3309, 0.8587, 0.8059, 0.03846, 0.8062, 0.07038, 0.7899, 0.07054, 0.7896, 0.03862, 0.8058, 0.03248, 0.8059, 0.03846, 0.7896, 0.03862, 0.7895, 0.03264, 0.7427, 0.1894, 0.7427, 0.184, 0.7484, 0.1857, 0.7484, 0.1917, 0.4282, 0.7016, 0.4355, 0.6945, 0.4415, 0.7054, 0.4332, 0.7135, 0.7041, 0.9239, 0.7035, 0.8632, 0.7208, 0.8631, 0.7215, 0.9237, 0.4744, 0.6566, 0.4355, 0.6945, 0.4023, 0.6341, 0.4128, 0.6239, 0.5066, 0.5853, 0.5066, 0.6389, 0.4944, 0.6425, 0.4944, 0.5818, 0.6313, 0.8385, 0.6019, 0.8385, 0.5906, 0.7135, 0.6456, 0.7135, 0.7033, 0.8519, 0.7035, 0.843, 0.7208, 0.8428, 0.7207, 0.8517, 0.4282, 0.7016, 0.4172, 0.7016, 0.3973, 0.6361, 0.4003, 0.6361, 0.5066, 0.649, 0.5144, 0.6566, 0.5033, 0.6625, 0.4944, 0.6539, 0.7038, 0.5044, 0.7038, 0.4998, 0.7076, 0.5009, 0.7076, 0.5059, 0.3648, 0.7016, 0.4172, 0.7016, 0.4208, 0.7135, 0.3615, 0.7135, 0.7188, 0.2127, 0.7385, 0.1934, 0.7437, 0.1962, 0.7217, 0.2177, 0.8062, 0.005541, 0.8059, 0.02779, 0.7896, 0.02795, 0.7899, 0.005697, 0.8063, 0.0, 0.8062, 0.005541, 0.7899, 0.005697, 0.79, 0.0001565, 0.7138, 0.2175, 0.7188, 0.2127, 0.7217, 0.2177, 0.7162, 0.223, 0.3518, 0.7016, 0.3648, 0.7016, 0.3615, 0.7135, 0.3467, 0.7135, 0.7035, 0.843, 0.7041, 0.8007, 0.7215, 0.8005, 0.7208, 0.8428, 0.4172, 0.7016, 0.3648, 0.7016, 0.3832, 0.6361, 0.3973, 0.6361, 0.5144, 0.6566, 0.5514, 0.6926, 0.5452, 0.7033, 0.5033, 0.6625, 0.4102, 0.7135, 0.4295, 0.7202, 0.4254, 0.851, 0.3892, 0.8384, 0.7951, 0.9329, 0.795, 0.9203, 0.8124, 0.9201, 0.8125, 0.9327, 0.3518, 0.7016, 0.3437, 0.6937, 0.3774, 0.6339, 0.3796, 0.6361, 0.5607, 0.7016, 0.5721, 0.7016, 0.5686, 0.7135, 0.5556, 0.7135, 0.3061, 0.6572, 0.3437, 0.6937, 0.3376, 0.7046, 0.2951, 0.6632, 0.7791, 0.2333, 0.7834, 0.2443, 0.776, 0.245, 0.7714, 0.233, 0.6794, 0.2175, 0.7077, 0.2175, 0.7094, 0.223, 0.6777, 0.223, 0.8076, 0.4685, 0.8079, 0.4993, 0.7916, 0.4994, 0.7913, 0.4686, 0.8075, 0.4616, 0.8076, 0.4685, 0.7913, 0.4686, 0.7912, 0.4617, 0.673, 0.2175, 0.6794, 0.2175, 0.6777, 0.223, 0.6706, 0.223, 0.2977, 0.649, 0.3061, 0.6572, 0.2951, 0.6632, 0.2855, 0.6539, 0.795, 0.9203, 0.7944, 0.8618, 0.8117, 0.8616, 0.8124, 0.9201, 0.3437, 0.6937, 0.3061, 0.6572, 0.3673, 0.624, 0.3774, 0.6339, 0.5721, 0.7016, 0.6252, 0.7016, 0.6287, 0.7135, 0.5686, 0.7135, 0.8497, 0.1159, 0.8781, 0.1159, 0.8883, 0.241, 0.8353, 0.241, 0.7943, 0.8487, 0.7944, 0.8384, 0.8118, 0.8383, 0.8116, 0.8485, 0.2977, 0.649, 0.2977, 0.6367, 0.365, 0.6185, 0.365, 0.6218, 0.6371, 0.7016, 0.646, 0.693, 0.6522, 0.7037, 0.6421, 0.7135, 0.2977, 0.5851, 0.2977, 0.6367, 0.2855, 0.64, 0.2855, 0.5816, 0.4763, 0.8512, 0.4798, 0.7202, 0.4847, 0.7166, 0.4808, 0.8577, 0.6482, 0.1934, 0.6682, 0.2129, 0.6654, 0.2179, 0.643, 0.1961, 0.8079, 0.4335, 0.8076, 0.4562, 0.7913, 0.4563, 0.7916, 0.4337, 0.808, 0.4289, 0.8079, 0.4335, 0.7916, 0.4337, 0.7917, 0.429, 0.6441, 0.1894, 0.6482, 0.1934, 0.643, 0.1961, 0.6384, 0.1917, 0.2977, 0.5745, 0.2977, 0.5851, 0.2855, 0.5816, 0.2855, 0.5696, 0.7944, 0.8384, 0.795, 0.7954, 0.8124, 0.7952, 0.8118, 0.8383, 0.2977, 0.6367, 0.2977, 0.5851, 0.365, 0.6045, 0.365, 0.6185, 0.646, 0.693, 0.6834, 0.6565, 0.6946, 0.6624, 0.6522, 0.7037, 0.4602, 0.7135, 0.4798, 0.7202, 0.4763, 0.8512, 0.4395, 0.8386, 0.6912, 0.649, 0.6912, 0.6399, 0.7033, 0.6436, 0.7033, 0.6539, 0.4988, 0.8607, 0.4987, 0.8505, 0.516, 0.8503, 0.5161, 0.8605, 0.2977, 0.5745, 0.3043, 0.5681, 0.3668, 0.5999, 0.365, 0.6016, 0.3432, 0.5302, 0.3043, 0.5681, 0.293, 0.5623, 0.337, 0.5194, 0.6765, 0.5062, 0.6765, 0.4996, 0.6803, 0.5007, 0.6803, 0.5077, 0.6441, 0.1559, 0.6441, 0.1845, 0.6384, 0.1863, 0.6384, 0.1544, 0.8681, 0.04014, 0.8684, 0.07201, 0.8521, 0.07216, 0.8517, 0.04029, 0.868, 0.0331, 0.8681, 0.04014, 0.8517, 0.04029, 0.8517, 0.03325, 0.6441, 0.1496, 0.6441, 0.1559, 0.6384, 0.1544, 0.6384, 0.1473, 0.3518, 0.5218, 0.3432, 0.5302, 0.337, 0.5194, 0.3467, 0.51, 0.6912, 0.6399, 0.6912, 0.5863, 0.7033, 0.583, 0.7033, 0.6436, 0.4987, 0.8505, 0.498, 0.7899, 0.5153, 0.7898, 0.516, 0.8503, 0.3043, 0.5681, 0.3432, 0.5302, 0.3773, 0.5896, 0.3668, 0.5999, 0.5745, 0.8385, 0.5452, 0.8385, 0.5357, 0.7135, 0.5906, 0.7135, 0.9593, 0.8089, 0.9593, 0.942, 0.9542, 0.9489, 0.9542, 0.8055, 0.3518, 0.5218, 0.3622, 0.5218, 0.3825, 0.5874, 0.3796, 0.5874, 0.4978, 0.7765, 0.498, 0.7679, 0.5153, 0.7678, 0.5152, 0.7764, 0.6912, 0.5745, 0.6838, 0.5673, 0.695, 0.5614, 0.7033, 0.5696, 0.4179, 0.5218, 0.3622, 0.5218, 0.3585, 0.51, 0.4216, 0.51, 0.6691, 0.1252, 0.6481, 0.1457, 0.6428, 0.143, 0.6663, 0.1202, 0.8684, 0.004464, 0.8681, 0.02858, 0.8517, 0.02873, 0.8521, 0.004614, 0.5252, 0.7135, 0.5311, 0.7144, 0.5271, 0.8501, 0.5161, 0.8484, 0.8047, 0.51, 0.8115, 0.511, 0.8069, 0.6467, 0.7943, 0.6448, 0.4847, 0.7166, 0.489, 0.7181, 0.489, 0.8605, 0.4808, 0.8577, 0.385, 0.717, 0.3892, 0.7184, 0.3892, 0.8607, 0.3814, 0.858, 0.3341, 0.7173, 0.3377, 0.7186, 0.3377, 0.861, 0.3309, 0.8587, 0.4343, 0.7165, 0.4395, 0.7183, 0.4395, 0.8608, 0.4298, 0.8574, 0.8041, 0.6484, 0.811, 0.6494, 0.8072, 0.785, 0.7943, 0.7831, 0.7301, 0.79, 0.7361, 0.7908, 0.7329, 0.9266, 0.7216, 0.925, 0.4978, 0.8498, 0.4932, 0.8505, 0.4892, 0.7148, 0.4978, 0.7135, 0.7361, 0.7908, 0.7398, 0.7915, 0.7398, 0.9277, 0.7329, 0.9266, 0.7729, 0.9272, 0.7665, 0.9281, 0.761, 0.7927, 0.7729, 0.7909, 0.5311, 0.7144, 0.5357, 0.7152, 0.5357, 0.8516, 0.5271, 0.8501, 0.761, 0.9273, 0.7545, 0.9283, 0.7489, 0.7928, 0.761, 0.7909, 0.8115, 0.511, 0.8167, 0.5119, 0.8167, 0.6484, 0.8069, 0.6467, 0.7827, 0.9273, 0.7774, 0.9281, 0.7729, 0.7925, 0.7827, 0.7909, 0.811, 0.6494, 0.8155, 0.6501, 0.8155, 0.7864, 0.8072, 0.785, 0.8054, 0.09318, 0.8017, 0.1033, 0.7939, 0.1037, 0.798, 0.09273, 0.653, 0.4994, 0.653, 0.5056, 0.6481, 0.507, 0.6481, 0.5003, 0.3769, 0.8516, 0.3802, 0.7207, 0.385, 0.717, 0.3814, 0.858, 0.6727, 0.5077, 0.6727, 0.5009, 0.6765, 0.4994, 0.6765, 0.5067, 0.6962, 0.5012, 0.6962, 0.5067, 0.6924, 0.5056, 0.6924, 0.4997, 0.9593, 0.9453, 0.9593, 0.8123, 0.9644, 0.8055, 0.9644, 0.9488, 0.6886, 0.5012, 0.6886, 0.5069, 0.6848, 0.5058, 0.6848, 0.4996, 0.6678, 0.4994, 0.6678, 0.5047, 0.6628, 0.5061, 0.6628, 0.5003, 0.4254, 0.851, 0.4295, 0.7202, 0.4343, 0.7165, 0.4298, 0.8574, 0.7834, 0.224, 0.7791, 0.2333, 0.7714, 0.233, 0.776, 0.223, 0.9655, 0.01013, 0.9655, 0.1433, 0.9603, 0.1501, 0.9603, 0.006669, 0.7543, 0.2352, 0.759, 0.2459, 0.7516, 0.2468, 0.7466, 0.2353, 0.7939, 0.09339, 0.7899, 0.1034, 0.7821, 0.1035, 0.7865, 0.09273, 0.7, 0.506, 0.7, 0.5013, 0.7038, 0.4998, 0.7038, 0.5048, 0.7667, 0.2342, 0.7714, 0.2461, 0.764, 0.2468, 0.759, 0.234, 0.6579, 0.5063, 0.6579, 0.5008, 0.6628, 0.4994, 0.6628, 0.5053, 0.7899, 0.1034, 0.7939, 0.1126, 0.7865, 0.1134, 0.7821, 0.1035, 0.9182, 0.9435, 0.9182, 0.812, 0.9231, 0.8055, 0.9231, 0.9472, 0.7, 0.4998, 0.7, 0.5051, 0.6962, 0.5067, 0.6962, 0.5009, 0.6432, 0.5052, 0.6432, 0.4993, 0.6481, 0.5005, 0.6481, 0.507, 0.9551, 0.1434, 0.9551, 0.01008, 0.9603, 0.006669, 0.9603, 0.1503, 0.9644, 0.9438, 0.9644, 0.812, 0.9694, 0.8055, 0.9694, 0.9474, 0.8017, 0.1033, 0.8054, 0.1113, 0.798, 0.1122, 0.7939, 0.1037, 0.6806, 0.5008, 0.6848, 0.4996, 0.6848, 0.5046, 0.6803, 0.5059, 0.7398, 0.9268, 0.7398, 0.7934, 0.7451, 0.79, 0.7451, 0.9337, 0.6383, 0.507, 0.6383, 0.5006, 0.6432, 0.4992, 0.6432, 0.506, 0.7714, 0.224, 0.7667, 0.2342, 0.759, 0.234, 0.764, 0.223, 0.8027, 0.2318, 0.8063, 0.2414, 0.7989, 0.2419, 0.7949, 0.2315, 0.8399, 0.09527, 0.8365, 0.1024, 0.8288, 0.102, 0.8325, 0.09434, 0.6886, 0.5069, 0.6886, 0.5012, 0.6924, 0.4997, 0.6924, 0.5058, 0.9084, 0.9437, 0.9084, 0.812, 0.9133, 0.8055, 0.9133, 0.9474, 0.8365, 0.1024, 0.8399, 0.1119, 0.8325, 0.1122, 0.8288, 0.102, 0.8281, 0.09433, 0.8288, 0.09435, 0.8288, 0.1122, 0.8281, 0.1122, 0.3673, 0.624, 0.365, 0.6218, 0.3819, 0.615, 0.3826, 0.6157, 0.4019, 0.5889, 0.4129, 0.5997, 0.3974, 0.6078, 0.3938, 0.6043, 0.3832, 0.6361, 0.3796, 0.6361, 0.3866, 0.6196, 0.3878, 0.6196, 0.415, 0.604, 0.415, 0.6194, 0.3981, 0.6142, 0.3981, 0.6092, 0.3825, 0.5874, 0.3975, 0.5874, 0.3924, 0.6038, 0.3875, 0.6038, 0.4128, 0.6239, 0.4023, 0.6341, 0.394, 0.619, 0.3974, 0.6156, 0.4003, 0.5874, 0.4019, 0.5889, 0.3938, 0.6043, 0.3933, 0.6038, 0.3973, 0.6361, 0.3832, 0.6361, 0.3878, 0.6196, 0.3924, 0.6196, 0.415, 0.6016, 0.415, 0.604, 0.3981, 0.6092, 0.3981, 0.6084, 0.4023, 0.6341, 0.4003, 0.6361, 0.3933, 0.6196, 0.394, 0.619, 0.3774, 0.6339, 0.3673, 0.624, 0.3826, 0.6157, 0.3859, 0.6189, 0.415, 0.6218, 0.4128, 0.6239, 0.3974, 0.6156, 0.3981, 0.615, 0.365, 0.6185, 0.365, 0.6045, 0.3819, 0.6094, 0.3819, 0.6139, 0.4003, 0.6361, 0.3973, 0.6361, 0.3924, 0.6196, 0.3933, 0.6196, 0.3668, 0.5999, 0.3773, 0.5896, 0.3859, 0.6046, 0.3825, 0.6079, 0.3796, 0.6361, 0.3774, 0.6339, 0.3859, 0.6189, 0.3866, 0.6196, 0.415, 0.6194, 0.415, 0.6218, 0.3981, 0.615, 0.3981, 0.6142, 0.365, 0.6218, 0.365, 0.6185, 0.3819, 0.6139, 0.3819, 0.615, 0.365, 0.6016, 0.3668, 0.5999, 0.3825, 0.6079, 0.3819, 0.6084, 0.4129, 0.5997, 0.415, 0.6016, 0.3981, 0.6084, 0.3974, 0.6078, 0.3796, 0.5874, 0.3825, 0.5874, 0.3875, 0.6038, 0.3866, 0.6038, 0.3975, 0.5874, 0.4003, 0.5874, 0.3933, 0.6038, 0.3924, 0.6038, 0.3773, 0.5896, 0.3796, 0.5874, 0.3866, 0.6038, 0.3859, 0.6046, 0.7936, 0.07697, 0.7941, 0.07751, 0.7926, 0.08035, 0.7923, 0.08002, 0.8163, 0.1122, 0.8115, 0.1122, 0.8115, 0.09435, 0.8163, 0.09434, 0.8228, 0.09424, 0.8238, 0.09424, 0.8238, 0.1121, 0.8228, 0.1121, 0.8229, 0.241, 0.8222, 0.241, 0.8222, 0.2231, 0.8229, 0.2231, 0.8098, 0.1122, 0.8061, 0.1121, 0.8061, 0.09425, 0.8098, 0.09433, 0.8104, 0.1122, 0.8098, 0.1122, 0.8098, 0.09433, 0.8104, 0.09435, 0.8188, 0.2409, 0.818, 0.2409, 0.818, 0.223, 0.8188, 0.2231, 0.8222, 0.241, 0.8188, 0.2409, 0.8188, 0.2231, 0.8222, 0.2231, 0.8063, 0.223, 0.8071, 0.223, 0.8071, 0.2409, 0.8063, 0.2409, 0.8238, 0.241, 0.8229, 0.241, 0.8229, 0.2231, 0.8238, 0.2231, 0.8171, 0.09424, 0.8181, 0.09424, 0.8181, 0.1121, 0.8171, 0.1121, 0.8071, 0.223, 0.8121, 0.223, 0.8121, 0.2409, 0.8071, 0.2409, 0.8174, 0.2231, 0.818, 0.2231, 0.818, 0.241, 0.8174, 0.241, 0.8181, 0.09424, 0.8228, 0.09424, 0.8228, 0.1121, 0.8181, 0.1121, 0.813, 0.223, 0.8136, 0.223, 0.8136, 0.2409, 0.813, 0.2409, 0.8121, 0.223, 0.813, 0.223, 0.813, 0.2409, 0.8121, 0.2409, 0.8238, 0.09424, 0.8246, 0.09425, 0.8246, 0.1121, 0.8238, 0.1121, 0.8136, 0.223, 0.8174, 0.2231, 0.8174, 0.241, 0.8136, 0.2409, 0.8061, 0.1121, 0.8054, 0.1121, 0.8054, 0.09423, 0.8061, 0.09425, 0.8246, 0.09425, 0.8281, 0.09433, 0.8281, 0.1122, 0.8246, 0.1121, 0.8296, 0.241, 0.8286, 0.241, 0.8286, 0.2231, 0.8296, 0.2231, 0.8115, 0.1122, 0.8104, 0.1122, 0.8104, 0.09435, 0.8115, 0.09435, 0.8171, 0.1122, 0.8163, 0.1122, 0.8163, 0.09434, 0.8171, 0.09434, 0.8286, 0.241, 0.8238, 0.241, 0.8238, 0.2231, 0.8286, 0.2231, 0.7926, 0.07697, 0.7936, 0.07697, 0.7923, 0.08002, 0.7917, 0.08002, 0.7869, 0.09273, 0.7861, 0.09197, 0.7877, 0.08922, 0.7882, 0.08968, 0.7941, 0.07751, 0.7977, 0.08105, 0.7948, 0.08252, 0.7926, 0.08035, 0.7862, 0.07759, 0.7869, 0.07697, 0.7882, 0.08002, 0.7878, 0.0804, 0.7861, 0.09197, 0.7828, 0.08877, 0.7857, 0.08726, 0.7877, 0.08922, 0.7983, 0.08159, 0.7983, 0.08253, 0.7952, 0.08343, 0.7952, 0.08285, 0.7821, 0.08262, 0.7821, 0.08159, 0.7852, 0.08285, 0.7852, 0.08349, 0.7821, 0.08811, 0.7821, 0.08732, 0.7852, 0.08637, 0.7852, 0.08685, 0.7983, 0.08253, 0.7983, 0.08723, 0.7952, 0.08631, 0.7952, 0.08343, 0.7828, 0.08877, 0.7821, 0.08811, 0.7852, 0.08685, 0.7857, 0.08726, 0.7821, 0.08732, 0.7821, 0.08262, 0.7852, 0.08349, 0.7852, 0.08637, 0.7879, 0.09273, 0.7869, 0.09273, 0.7882, 0.08968, 0.7888, 0.08968, 0.7983, 0.08811, 0.7976, 0.08878, 0.7947, 0.08726, 0.7952, 0.08685, 0.7828, 0.08096, 0.7862, 0.07759, 0.7878, 0.0804, 0.7856, 0.08246, 0.7821, 0.08159, 0.7828, 0.08096, 0.7856, 0.08246, 0.7852, 0.08285, 0.7944, 0.09194, 0.7936, 0.09273, 0.7923, 0.08968, 0.7928, 0.0892, 0.7976, 0.08878, 0.7944, 0.09194, 0.7928, 0.0892, 0.7947, 0.08726, 0.7869, 0.07697, 0.7876, 0.07697, 0.7886, 0.08002, 0.7882, 0.08002, 0.7983, 0.08723, 0.7983, 0.08811, 0.7952, 0.08685, 0.7952, 0.08631, 0.7936, 0.09273, 0.7926, 0.09273, 0.7916, 0.08968, 0.7923, 0.08968, 0.7876, 0.07697, 0.7926, 0.07697, 0.7917, 0.08002, 0.7886, 0.08002, 0.7977, 0.08105, 0.7983, 0.08159, 0.7952, 0.08285, 0.7948, 0.08252, 0.7926, 0.09273, 0.7879, 0.09273, 0.7888, 0.08968, 0.7916, 0.08968, 0.6839, 0.2231, 0.6857, 0.2503, 0.6844, 0.2503, 0.682, 0.2232, 0.7629, 0.1159, 0.7978, 0.1159, 0.7847, 0.1398, 0.7672, 0.1398, 0.7576, 0.1159, 0.7629, 0.1159, 0.7672, 0.1398, 0.7645, 0.1398, 0.7426, 0.4679, 0.7429, 0.5014, 0.7107, 0.4868, 0.7106, 0.4699, 0.7425, 0.4617, 0.7426, 0.4679, 0.7106, 0.4699, 0.7105, 0.4669, 0.8353, 0.1473, 0.8353, 0.1533, 0.8036, 0.1585, 0.8036, 0.1555, 0.7978, 0.1159, 0.8031, 0.1159, 0.7874, 0.1398, 0.7847, 0.1398, 0.8353, 0.1856, 0.8353, 0.1917, 0.8036, 0.1778, 0.8036, 0.1748, 0.7916, 0.4994, 0.7917, 0.506, 0.7595, 0.4992, 0.7595, 0.4958, 0.765, 0.223, 0.7576, 0.223, 0.7645, 0.1935, 0.7683, 0.1935, 0.7899, 0.07054, 0.79, 0.07697, 0.7577, 0.06445, 0.7576, 0.06122, 0.7429, 0.5014, 0.743, 0.506, 0.7108, 0.4891, 0.7107, 0.4868, 0.8353, 0.1533, 0.8353, 0.1856, 0.8036, 0.1748, 0.8036, 0.1585, 0.8302, 0.1967, 0.807, 0.2192, 0.7894, 0.1916, 0.801, 0.1803, 0.8353, 0.1917, 0.8302, 0.1967, 0.801, 0.1803, 0.8036, 0.1778, 0.7966, 0.223, 0.765, 0.223, 0.7683, 0.1935, 0.7841, 0.1935, 0.8031, 0.223, 0.7966, 0.223, 0.7841, 0.1935, 0.7874, 0.1935, 0.7913, 0.4686, 0.7916, 0.4994, 0.7595, 0.4958, 0.7593, 0.4804, 0.807, 0.2192, 0.8031, 0.223, 0.7874, 0.1935, 0.7894, 0.1916, 0.7912, 0.4617, 0.7913, 0.4686, 0.7593, 0.4804, 0.7593, 0.4769, 0.7896, 0.02795, 0.7895, 0.03264, 0.7574, 0.0422, 0.7575, 0.03985, 0.7899, 0.005697, 0.7896, 0.02795, 0.7575, 0.03985, 0.7576, 0.02868, 0.79, 0.0001565, 0.7899, 0.005697, 0.7576, 0.02868, 0.7577, 0.0259, 0.7896, 0.03862, 0.7899, 0.07054, 0.7576, 0.06122, 0.7575, 0.0452, 0.7391, 0.2436, 0.7379, 0.2395, 0.7387, 0.2395, 0.7404, 0.2436, 0.7239, 0.2231, 0.7202, 0.2503, 0.7158, 0.2502, 0.7176, 0.2231, 0.6603, 0.2232, 0.6561, 0.2503, 0.6552, 0.2503, 0.659, 0.2231, 0.659, 0.2231, 0.6552, 0.2503, 0.6505, 0.2502, 0.6522, 0.2231, 0.7176, 0.2231, 0.7158, 0.2502, 0.7149, 0.2502, 0.7163, 0.223, 0.7255, 0.2232, 0.7213, 0.2503, 0.7202, 0.2503, 0.7239, 0.2231, 0.6711, 0.223, 0.6702, 0.2502, 0.6636, 0.2503, 0.6616, 0.2231, 0.7056, 0.2231, 0.7074, 0.2503, 0.7061, 0.2503, 0.7038, 0.2232, 0.6926, 0.2231, 0.6918, 0.2502, 0.6857, 0.2503, 0.6839, 0.2231, 0.6728, 0.223, 0.6714, 0.2502, 0.6702, 0.2502, 0.6711, 0.223, 0.6739, 0.223, 0.6721, 0.2502, 0.6714, 0.2502, 0.6728, 0.223, 0.6946, 0.223, 0.6931, 0.2502, 0.6918, 0.2502, 0.6926, 0.2231, 0.681, 0.2231, 0.6771, 0.2503, 0.6721, 0.2502, 0.6739, 0.223, 0.6616, 0.2231, 0.6636, 0.2503, 0.6626, 0.2503, 0.6603, 0.2232, 0.7025, 0.2231, 0.6986, 0.2503, 0.6942, 0.2502, 0.6961, 0.2231, 0.682, 0.2232, 0.6778, 0.2503, 0.6771, 0.2503, 0.681, 0.2231, 0.6522, 0.2231, 0.6505, 0.2502, 0.6496, 0.2502, 0.651, 0.223, 0.7038, 0.2232, 0.6996, 0.2503, 0.6986, 0.2503, 0.7025, 0.2231, 0.7146, 0.223, 0.7137, 0.2502, 0.7074, 0.2503, 0.7056, 0.2231, 0.64, 0.2231, 0.6419, 0.2503, 0.6409, 0.2503, 0.6384, 0.2232, 0.649, 0.2231, 0.6482, 0.2502, 0.6419, 0.2503, 0.64, 0.2231, 0.7163, 0.223, 0.7149, 0.2502, 0.7137, 0.2502, 0.7146, 0.223, 0.6961, 0.2231, 0.6942, 0.2502, 0.6931, 0.2502, 0.6946, 0.223, 0.651, 0.223, 0.6496, 0.2502, 0.6482, 0.2502, 0.649, 0.2231, 0.8485, 0.1122, 0.8468, 0.09639, 0.847, 0.09639, 0.8491, 0.1122, 0.7255, 0.2304, 0.7297, 0.2315, 0.7297, 0.2351, 0.7255, 0.2363, 0.7466, 0.2376, 0.7424, 0.2359, 0.7424, 0.2352, 0.7466, 0.2364, 0.7459, 0.2383, 0.742, 0.2363, 0.7424, 0.2359, 0.7466, 0.2376, 0.7255, 0.2291, 0.7297, 0.2307, 0.7297, 0.2315, 0.7255, 0.2304, 0.7411, 0.2429, 0.7391, 0.2391, 0.742, 0.2363, 0.7459, 0.2383, 0.7466, 0.23, 0.7424, 0.2313, 0.7424, 0.2307, 0.7466, 0.2291, 0.7308, 0.2239, 0.7329, 0.2276, 0.7303, 0.2301, 0.7265, 0.2281, 0.7404, 0.2436, 0.7387, 0.2395, 0.7391, 0.2391, 0.7411, 0.2429, 0.7412, 0.2239, 0.7392, 0.2276, 0.7387, 0.2271, 0.7404, 0.223, 0.7317, 0.223, 0.7334, 0.2271, 0.7329, 0.2276, 0.7308, 0.2239, 0.7328, 0.2436, 0.7341, 0.2395, 0.7379, 0.2395, 0.7391, 0.2436, 0.7327, 0.223, 0.734, 0.2271, 0.7334, 0.2271, 0.7317, 0.223, 0.739, 0.223, 0.7378, 0.2271, 0.734, 0.2271, 0.7327, 0.223, 0.7317, 0.2436, 0.7334, 0.2395, 0.7341, 0.2395, 0.7328, 0.2436, 0.7265, 0.2281, 0.7303, 0.2301, 0.7297, 0.2307, 0.7255, 0.2291, 0.7404, 0.223, 0.7387, 0.2271, 0.7378, 0.2271, 0.739, 0.223, 0.7255, 0.2363, 0.7297, 0.2351, 0.7297, 0.2359, 0.7255, 0.2376, 0.7265, 0.2386, 0.7303, 0.2365, 0.7329, 0.239, 0.7308, 0.2427, 0.7466, 0.2291, 0.7424, 0.2307, 0.7419, 0.2303, 0.7457, 0.2282, 0.7457, 0.2282, 0.7419, 0.2303, 0.7392, 0.2276, 0.7412, 0.2239, 0.7308, 0.2427, 0.7329, 0.239, 0.7334, 0.2395, 0.7317, 0.2436, 0.7255, 0.2376, 0.7297, 0.2359, 0.7303, 0.2365, 0.7265, 0.2386, 0.7466, 0.2364, 0.7424, 0.2352, 0.7424, 0.2313, 0.7466, 0.23, 0.6384, 0.254, 0.6384, 0.2537, 0.6384, 0.2527, 0.6384, 0.2525, 0.6386, 0.2524, 0.6393, 0.2516, 0.6395, 0.2515, 0.6397, 0.2515, 0.6408, 0.2515, 0.641, 0.2515, 0.6411, 0.2516, 0.6419, 0.2524, 0.642, 0.2525, 0.642, 0.2527, 0.642, 0.2538, 0.642, 0.254, 0.6419, 0.2541, 0.6411, 0.2548, 0.641, 0.255, 0.6408, 0.255, 0.6398, 0.255, 0.6395, 0.255, 0.6393, 0.2548, 0.6386, 0.2541, 0.8447, 0.1122, 0.8458, 0.09639, 0.8468, 0.09639, 0.8485, 0.1122, 0.8545, 0.8277, 0.8562, 0.8118, 0.8564, 0.8118, 0.8552, 0.8277, 0.8524, 0.1122, 0.8545, 0.09639, 0.8547, 0.09639, 0.853, 0.1122, 0.8439, 0.1122, 0.8455, 0.09639, 0.8458, 0.09639, 0.8447, 0.1122, 0.8575, 0.1122, 0.856, 0.09639, 0.8562, 0.09639, 0.8583, 0.1122, 0.8513, 0.8276, 0.8553, 0.8118, 0.856, 0.8118, 0.8539, 0.8276, 0.8399, 0.1121, 0.8444, 0.09637, 0.8446, 0.09637, 0.8405, 0.1121, 0.8405, 0.1121, 0.8446, 0.09637, 0.8454, 0.09639, 0.8433, 0.1122, 0.8539, 0.8276, 0.856, 0.8118, 0.8562, 0.8118, 0.8545, 0.8277, 0.8506, 0.8276, 0.8551, 0.8118, 0.8553, 0.8118, 0.8513, 0.8276, 0.8461, 0.8276, 0.8473, 0.8118, 0.8484, 0.8118, 0.8501, 0.8276, 0.859, 0.8277, 0.8575, 0.8118, 0.8577, 0.8118, 0.8597, 0.8277, 0.8538, 0.1122, 0.8549, 0.09639, 0.856, 0.09639, 0.8575, 0.1122, 0.8453, 0.8276, 0.8471, 0.8118, 0.8473, 0.8118, 0.8461, 0.8276, 0.8449, 0.8276, 0.8469, 0.8118, 0.8471, 0.8118, 0.8453, 0.8276, 0.853, 0.1122, 0.8547, 0.09639, 0.8549, 0.09639, 0.8538, 0.1122, 0.8419, 0.8276, 0.8461, 0.8118, 0.8469, 0.8118, 0.8449, 0.8276, 0.8501, 0.8276, 0.8484, 0.8118, 0.8485, 0.8118, 0.8506, 0.8276, 0.8497, 0.1121, 0.8538, 0.09637, 0.8545, 0.09639, 0.8524, 0.1122, 0.8415, 0.8276, 0.846, 0.8118, 0.8461, 0.8118, 0.8419, 0.8276, 0.8433, 0.1122, 0.8454, 0.09639, 0.8455, 0.09639, 0.8439, 0.1122, 0.8491, 0.1121, 0.8536, 0.09637, 0.8538, 0.09637, 0.8497, 0.1121, 0.8552, 0.8277, 0.8564, 0.8118, 0.8575, 0.8118, 0.859, 0.8277, 0.7895, 0.03264, 0.7896, 0.03862, 0.7575, 0.0452, 0.7574, 0.0422, 0.801, 0.1803, 0.7894, 0.1916, 0.7797, 0.1735, 0.7829, 0.1704, 0.8036, 0.1585, 0.8036, 0.1748, 0.7836, 0.1689, 0.7836, 0.1644, 0.8018, 0.1539, 0.8036, 0.1555, 0.7836, 0.1636, 0.7831, 0.1632, 0.7622, 0.1421, 0.7645, 0.1398, 0.7728, 0.1593, 0.7722, 0.1599, 0.7683, 0.1935, 0.7645, 0.1935, 0.7728, 0.1741, 0.7739, 0.1741, 0.7508, 0.1801, 0.7484, 0.1778, 0.7684, 0.1697, 0.769, 0.1704, 0.8036, 0.1748, 0.8036, 0.1778, 0.7836, 0.1697, 0.7836, 0.1689, 0.7847, 0.1398, 0.7874, 0.1398, 0.7791, 0.1593, 0.7784, 0.1593, 0.8036, 0.1555, 0.8036, 0.1585, 0.7836, 0.1644, 0.7836, 0.1636, 0.7874, 0.1398, 0.7896, 0.142, 0.7797, 0.1599, 0.7791, 0.1593, 0.7896, 0.142, 0.8018, 0.1539, 0.7831, 0.1632, 0.7797, 0.1599, 0.7645, 0.1398, 0.7672, 0.1398, 0.7736, 0.1593, 0.7728, 0.1593, 0.7672, 0.1398, 0.7847, 0.1398, 0.7784, 0.1593, 0.7736, 0.1593, 0.7484, 0.1555, 0.7506, 0.1534, 0.769, 0.163, 0.7684, 0.1636, 0.7506, 0.1534, 0.7622, 0.1421, 0.7722, 0.1599, 0.769, 0.163, 0.7484, 0.1778, 0.7484, 0.174, 0.7684, 0.1687, 0.7684, 0.1697, 0.7484, 0.174, 0.7484, 0.1587, 0.7684, 0.1645, 0.7684, 0.1687, 0.7484, 0.1587, 0.7484, 0.1555, 0.7684, 0.1636, 0.7684, 0.1645, 0.7645, 0.1935, 0.762, 0.1911, 0.7721, 0.1734, 0.7728, 0.1741, 0.7894, 0.1916, 0.7874, 0.1935, 0.7791, 0.1741, 0.7797, 0.1735, 0.762, 0.1911, 0.7508, 0.1801, 0.769, 0.1704, 0.7721, 0.1734, 0.7874, 0.1935, 0.7841, 0.1935, 0.7782, 0.1741, 0.7791, 0.1741, 0.7841, 0.1935, 0.7683, 0.1935, 0.7739, 0.1741, 0.7782, 0.1741, 0.8036, 0.1778, 0.801, 0.1803, 0.7829, 0.1704, 0.7836, 0.1697, 0.769, 0.1704, 0.7684, 0.1697, 0.7684, 0.1687, 0.7684, 0.1645, 0.7684, 0.1636, 0.769, 0.163, 0.7722, 0.1599, 0.7728, 0.1593, 0.7736, 0.1593, 0.7784, 0.1593, 0.7791, 0.1593, 0.7797, 0.1599, 0.7831, 0.1632, 0.7836, 0.1636, 0.7836, 0.1644, 0.7836, 0.1689, 0.7836, 0.1697, 0.7829, 0.1704, 0.7797, 0.1735, 0.7791, 0.1741, 0.7782, 0.1741, 0.7739, 0.1741, 0.7728, 0.1741, 0.7721, 0.1734, 0.8517, 0.04479, 0.8063, 0.04462, 0.8063, 0.0, 0.8517, 0.0001685, 0.8626, 0.255, 0.9084, 0.255, 0.9084, 0.8118, 0.8626, 0.8118, 0.8515, 0.0896, 0.8063, 0.08941, 0.8063, 0.04479, 0.8515, 0.04498, 0.8168, 0.255, 0.8626, 0.255, 0.8626, 0.8118, 0.8168, 0.8118, 1.0, 0.255, 1.0, 0.8053, 0.9542, 0.8055, 0.9542, 0.2552, 0.9542, 0.255, 0.9542, 0.8053, 0.9084, 0.8055, 0.9084, 0.2552, 0.4362, 0.06355, 0.3184, 0.06355, 0.3181, 0.0, 0.436, 7.075e-08, 0.1429, 0.0, 0.2142, 0.0002735, 0.2142, 1.0, 0.1429, 0.9997, 0.4877, 0.1908, 0.6196, 0.1908, 0.6384, 0.255, 0.4623, 0.255, 0.6383, 0.255, 0.8168, 0.255, 0.8168, 0.4289, 0.6383, 0.4289, 0.613, 0.3191, 0.4809, 0.3191, 0.4619, 0.255, 0.6383, 0.255, 0.3108, 0.4458, 0.4429, 0.4458, 0.4619, 0.51, 0.2855, 0.51, 0.3184, 0.255, 0.436, 0.255, 0.4363, 0.3185, 0.3187, 0.3185, 0.3187, 0.3185, 0.4363, 0.3185, 0.4363, 0.3821, 0.3193, 0.3821, 0.3193, 0.3821, 0.4363, 0.3821, 0.4429, 0.4458, 0.3108, 0.4458, 0.6054, 0.5099, 0.4878, 0.5099, 0.4876, 0.4464, 0.6051, 0.4464, 0.6051, 0.4464, 0.4876, 0.4464, 0.4876, 0.3829, 0.6045, 0.3829, 0.6045, 0.3829, 0.4876, 0.3829, 0.4809, 0.3191, 0.613, 0.3191, 0.4953, 0.0, 0.6127, 0.0, 0.613, 0.06355, 0.4955, 0.06355, 0.4955, 0.06355, 0.613, 0.06355, 0.613, 0.1271, 0.4962, 0.1271, 0.4962, 0.1271, 0.613, 0.1271, 0.6196, 0.1908, 0.4877, 0.1908, 0.4623, 0.255, 0.2855, 0.255, 0.3106, 0.1908, 0.4429, 0.1908, 0.4429, 0.1908, 0.3106, 0.1908, 0.319, 0.1271, 0.4362, 0.1271, 0.4362, 0.1271, 0.319, 0.1271, 0.3184, 0.06355, 0.4362, 0.06355, 0.734, 0.09314, 0.734, 0.02279, 0.7574, 0.0, 0.7574, 0.1159, 0.734, 0.02279, 0.6618, 0.02279, 0.6384, 1.179e-08, 0.7574, 0.0, 0.6618, 0.09314, 0.734, 0.09314, 0.7574, 0.1159, 0.6384, 0.1159, 0.6618, 0.02279, 0.6618, 0.09314, 0.6384, 0.1159, 0.6384, 1.179e-08, 0.7105, 0.4289, 0.7105, 0.4992, 0.6383, 0.4992, 0.6383, 0.4289, 0.1429, 1.0, 0.07151, 0.9997, 0.07151, 0.0, 0.1429, 0.0002736, 1.21e-08, 0.0, 0.07151, 0.0002653, 0.07151, 0.9999, 0.0, 0.9997, 0.2855, 1.0, 0.2142, 0.9997, 0.2142, 0.0, 0.2855, 0.0002967, 0.8716, 0.09546, 0.8711, 0.09545, 0.8711, 6.216e-05, 0.8716, 7.207e-05, 0.8692, 0.8119, 0.8697, 0.8119, 0.8697, 0.9073, 0.8692, 0.9073, 0.8671, 0.8118, 0.8692, 0.8119, 0.8692, 0.9073, 0.8671, 0.9072, 0.8757, 4.528e-06, 0.8761, 3.962e-06, 0.8761, 0.09539, 0.8757, 0.09539, 0.8661, 0.8118, 0.8667, 0.8118, 0.8667, 0.9072, 0.8661, 0.9072, 0.9231, 0.8055, 0.9238, 0.8055, 0.9238, 0.9009, 0.9231, 0.9009, 0.8761, 3.962e-06, 0.8792, 6.603e-07, 0.8792, 0.09539, 0.8761, 0.09539, 0.8824, 6.113e-05, 0.8828, 6.924e-05, 0.8828, 0.09546, 0.8824, 0.09545, 0.9238, 0.8055, 0.9266, 0.8055, 0.9266, 0.9009, 0.9238, 0.9009, 0.8798, 0.0, 0.8801, 8.112e-06, 0.8801, 0.0954, 0.8798, 0.09539, 0.8792, 6.603e-07, 0.8798, 0.0, 0.8798, 0.09539, 0.8792, 0.09539, 0.9272, 0.8055, 0.9277, 0.8055, 0.9277, 0.9009, 0.9272, 0.9009, 0.8801, 8.112e-06, 0.8824, 6.113e-05, 0.8824, 0.09545, 0.8801, 0.0954, 0.8689, 0.09539, 0.8685, 0.09538, 0.8685, 0.0, 0.8689, 9.527e-06, 0.9277, 0.8055, 0.9298, 0.8056, 0.9298, 0.901, 0.9277, 0.9009, 0.8626, 0.8118, 0.8632, 0.8118, 0.8632, 0.9072, 0.8626, 0.9072, 0.8722, 0.09546, 0.8716, 0.09546, 0.8716, 7.207e-05, 0.8722, 7.094e-05, 0.8757, 0.09545, 0.8752, 0.09545, 0.8752, 6.66e-05, 0.8757, 6.584e-05, 0.8632, 0.8118, 0.8661, 0.8118, 0.8661, 0.9072, 0.8632, 0.9072, 0.9298, 0.8056, 0.9303, 0.8056, 0.9303, 0.901, 0.9298, 0.901, 0.8752, 0.09545, 0.8722, 0.09546, 0.8722, 7.094e-05, 0.8752, 6.66e-05, 0.9266, 0.8055, 0.9272, 0.8055, 0.9272, 0.9009, 0.9266, 0.9009, 0.8667, 0.8118, 0.8671, 0.8118, 0.8671, 0.9072, 0.8667, 0.9072, 0.8711, 0.09545, 0.8689, 0.09539, 0.8689, 9.527e-06, 0.8711, 6.216e-05])
me_cube.materials.append(mat_street_lamp_2_wood)
me_cube.materials.append(mat_street_lamp_2_rock_base)
me_cube.materials.append(mat_street_lamp_2_metal)
me_cube.materials.append(mat_street_lamp_2_glass)
me_cube.materials.append(mat_street_lamp_2_rope)
me_cube.use_remesh_preserve_volume = False
me_cube.use_remesh_preserve_attributes = False
me_cube.use_mirror_vertex_groups = False
me_cube.update()

# ---- objects
ob_street_lamp = bpy.data.objects.new('Street_Lamp', me_cube)

# ---- transforms, parenting, visibility, modifiers, constraints
ob_street_lamp.location = (0.0, 0.0, 0.0)
ob_street_lamp.rotation_euler = (1.571, 0.0, 0.0)
ob_street_lamp.lineart.crease_threshold = 0.0

# ---- collection membership
col_collection_1.objects.link(ob_street_lamp)

# ---- scene / render settings (as saved in the file)
scene.frame_start = 1; scene.frame_end = 250; scene.frame_set(1)
scene.render.engine = 'CYCLES'
scene.render.resolution_percentage = 50
scene.render.dither_intensity = 0.0
scene.cycles.use_denoising = False
scene.cycles.samples = 128
scene.cycles.sampling_pattern = 'TABULATED_SOBOL'
scene.cycles.light_sampling_threshold = 0.0
scene.cycles.use_adaptive_sampling = False
scene.cycles.use_light_tree = False
scene.cycles.blur_glossy = 0.0
scene.cycles.sample_clamp_indirect = 0.0
scene.view_settings.view_transform = 'Standard'
bpy.context.view_layer.update()

# ---- added for rendering (the .blend has no active camera and no usable light): camera, sun
cam_auto = bpy.data.cameras.new('AutoCamera')
cam_auto.lens = 50.0
cam_auto.sensor_width = 36.0
cam_auto.clip_end = 1000.0
ob_auto_camera = bpy.data.objects.new('AutoCamera', cam_auto)
scene.collection.objects.link(ob_auto_camera)
ob_auto_camera.location = (2.76368, -4.01359, 4.25252)
ob_auto_camera.rotation_euler = (1.09748, -7.21219e-08, 0.694738)
scene.camera = ob_auto_camera
light_auto_sun = bpy.data.lights.new('AutoSun', 'SUN')
light_auto_sun.energy = 3.0
light_auto_sun.angle = 0.0523599
ob_auto_sun = bpy.data.objects.new('AutoSun', light_auto_sun)
scene.collection.objects.link(ob_auto_sun)
ob_auto_sun.rotation_euler = (0.872665, 0.174533, 0.523599)
bpy.context.view_layer.update()
